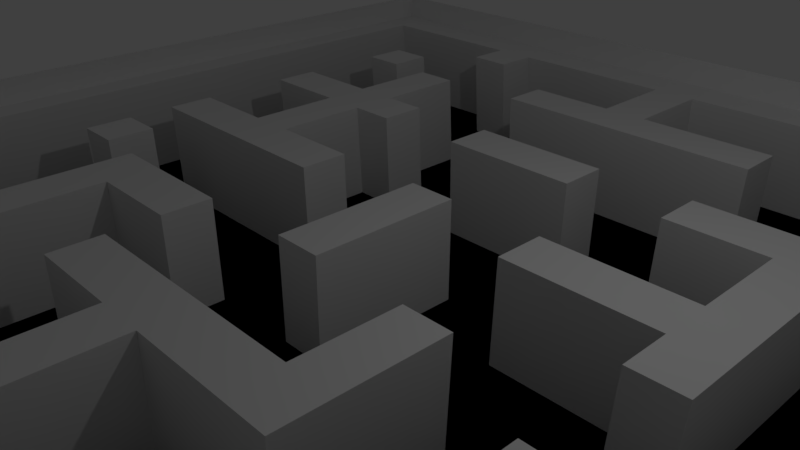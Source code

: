 # Source: model1.blend  (saved by Blender 2.78.0; exported with 4.5.12 LTS)
import bpy
from mathutils import Matrix  # noqa: F401  (used for matrix-valued properties, if any)

bpy.ops.wm.read_factory_settings(use_empty=True)
scene = bpy.context.scene
scene.name = 'Scene'

# ---- collections
col_collection_1 = bpy.data.collections.new('Collection 1'); scene.collection.children.link(col_collection_1)

# ---- materials (node trees are filled in below, after node groups)
mat_material = bpy.data.materials.new('Material')
mat_material.alpha_threshold = 0.0
mat_material.use_transparent_shadow = False
mat_material.roughness = 0.5
mat_material.line_color = (0.0, 0.0, 0.0, 1.0)

# ---- material node trees

# ---- world
world_world = bpy.data.worlds.new('World'); scene.world = world_world
world_world.color = (0.05088, 0.05088, 0.05088)
world_world.use_sun_shadow = False
world_world.sun_shadow_jitter_overblur = 0.0
world_world.cycles.sampling_method = 'MANUAL'

# ---- cameras
cam_camera = bpy.data.cameras.new('Camera')
cam_camera.clip_end = 100.0
cam_camera.lens = 35.0
cam_camera.sensor_width = 32.0
cam_camera.sensor_height = 18.0
cam_camera.ortho_scale = 7.314
cam_camera.dof.focus_distance = 0.0
cam_camera.dof.aperture_fstop = 128.0

# ---- lights
light_lamp = bpy.data.lights.new('Lamp', 'POINT')
light_lamp.transmission_factor = 0.0
light_lamp.cutoff_distance = 30.0
light_lamp.energy = 100.0
light_lamp.shadow_buffer_clip_start = 1.001
light_lamp.shadow_soft_size = 0.1
light_lamp.shadow_maximum_resolution = 0.006
light_lamp.use_absolute_resolution = True

# ---- meshes
me_cube = bpy.data.meshes.new('Cube')
me_cube.from_pydata([(7.446, 7.927, -1.0), (7.446, -7.927, -1.0), (-7.446, -7.927, -1.0), (-7.446, 7.927, -1.0), (7.446, 7.927, 1.0), (7.446, -7.927, 1.0), (-7.446, -7.927, 1.0), (-7.446, 7.927, 1.0), (7.446, 7.172, -1.0), (7.446, 6.417, -1.0), (7.446, 5.662, -1.0), (7.446, 4.907, -1.0), (7.446, 4.152, -1.0), (7.446, 3.397, -1.0), (7.446, 2.642, -1.0), (7.446, 1.887, -1.0), (7.446, 1.132, -1.0), (7.446, 0.3775, -1.0), (7.446, -0.3775, -1.0), (7.446, -1.132, -1.0), (7.446, -1.887, -1.0), (7.446, -2.642, -1.0), (7.446, -3.397, -1.0), (7.446, -4.152, -1.0), (7.446, -4.907, -1.0), (7.446, -5.662, -1.0), (7.446, -6.417, -1.0), (7.446, -7.172, -1.0), (6.737, 7.927, -1.0), (6.028, 7.927, -1.0), (5.319, 7.927, -1.0), (4.61, 7.927, -1.0), (3.9, 7.927, -1.0), (3.191, 7.927, -1.0), (2.482, 7.927, -1.0), (1.773, 7.927, -1.0), (1.064, 7.927, -1.0), (0.3546, 7.927, -1.0), (-0.3546, 7.927, -1.0), (-1.064, 7.927, -1.0), (-1.773, 7.927, -1.0), (-2.482, 7.927, -1.0), (-3.191, 7.927, -1.0), (-3.9, 7.927, -1.0), (-4.61, 7.927, -1.0), (-5.319, 7.927, -1.0), (-6.028, 7.927, -1.0), (-6.737, 7.927, -1.0), (6.737, -7.927, -1.0), (6.028, -7.927, -1.0), (5.319, -7.927, -1.0), (4.61, -7.927, -1.0), (3.9, -7.927, -1.0), (3.191, -7.927, -1.0), (2.482, -7.927, -1.0), (1.773, -7.927, -1.0), (1.064, -7.927, -1.0), (0.3546, -7.927, -1.0), (-0.3546, -7.927, -1.0), (-1.064, -7.927, -1.0), (-1.773, -7.927, -1.0), (-2.482, -7.927, -1.0), (-3.191, -7.927, -1.0), (-3.9, -7.927, -1.0), (-4.61, -7.927, -1.0), (-5.319, -7.927, -1.0), (-6.028, -7.927, -1.0), (-6.737, -7.927, -1.0), (-7.446, -7.172, -1.0), (-7.446, -6.417, -1.0), (-7.446, -5.662, -1.0), (-7.446, -4.907, -1.0), (-7.446, -4.152, -1.0), (-7.446, -3.397, -1.0), (-7.446, -2.642, -1.0), (-7.446, -1.887, -1.0), (-7.446, -1.132, -1.0), (-7.446, -0.3775, -1.0), (-7.446, 0.3775, -1.0), (-7.446, 1.132, -1.0), (-7.446, 1.887, -1.0), (-7.446, 2.642, -1.0), (-7.446, 3.397, -1.0), (-7.446, 4.152, -1.0), (-7.446, 4.907, -1.0), (-7.446, 5.662, -1.0), (-7.446, 6.417, -1.0), (-7.446, 7.172, -1.0), (6.737, 7.172, -1.0), (6.028, 7.172, -1.0), (5.319, 7.172, -1.0), (4.61, 7.172, -1.0), (3.9, 7.172, -1.0), (3.191, 7.172, -1.0), (2.482, 7.172, -1.0), (1.773, 7.172, -1.0), (1.064, 7.172, -1.0), (0.3546, 7.172, -1.0), (-0.3546, 7.172, -1.0), (-1.064, 7.172, -1.0), (-1.773, 7.172, -1.0), (-2.482, 7.172, -1.0), (-3.191, 7.172, -1.0), (-3.9, 7.172, -1.0), (-4.61, 7.172, -1.0), (-5.319, 7.172, -1.0), (-6.028, 7.172, -1.0), (-6.737, 7.172, -1.0), (6.737, 6.417, -1.0), (6.028, 6.417, -1.0), (5.319, 6.417, -1.0), (4.61, 6.417, -1.0), (3.9, 6.417, -1.0), (3.191, 6.417, -1.0), (2.482, 6.417, -1.0), (1.773, 6.417, -1.0), (1.064, 6.417, -1.0), (0.3546, 6.417, -1.0), (-0.3546, 6.417, -1.0), (-1.064, 6.417, -1.0), (-1.773, 6.417, -1.0), (-2.482, 6.417, -1.0), (-3.191, 6.417, -1.0), (-3.9, 6.417, -1.0), (-4.61, 6.417, -1.0), (-5.319, 6.417, -1.0), (-6.028, 6.417, -1.0), (-6.737, 6.417, -1.0), (6.737, 5.662, -1.0), (6.028, 5.662, -1.0), (5.319, 5.662, -1.0), (4.61, 5.662, -1.0), (3.9, 5.662, -1.0), (3.191, 5.662, -1.0), (2.482, 5.662, -1.0), (1.773, 5.662, -1.0), (1.064, 5.662, -1.0), (0.3546, 5.662, -1.0), (-0.3546, 5.662, -1.0), (-1.064, 5.662, -1.0), (-1.773, 5.662, -1.0), (-2.482, 5.662, -1.0), (-3.191, 5.662, -1.0), (-3.9, 5.662, -1.0), (-4.61, 5.662, -1.0), (-5.319, 5.662, -1.0), (-6.028, 5.662, -1.0), (-6.737, 5.662, -1.0), (6.737, 4.907, -1.0), (6.028, 4.907, -1.0), (5.319, 4.907, -1.0), (4.61, 4.907, -1.0), (3.9, 4.907, -1.0), (3.191, 4.907, -1.0), (2.482, 4.907, -1.0), (1.773, 4.907, -1.0), (1.064, 4.907, -1.0), (0.3546, 4.907, -1.0), (-0.3546, 4.907, -1.0), (-1.064, 4.907, -1.0), (-1.773, 4.907, -1.0), (-2.482, 4.907, -1.0), (-3.191, 4.907, -1.0), (-3.9, 4.907, -1.0), (-4.61, 4.907, -1.0), (-5.319, 4.907, -1.0), (-6.028, 4.907, -1.0), (-6.737, 4.907, -1.0), (6.737, 4.152, -1.0), (6.028, 4.152, -1.0), (5.319, 4.152, -1.0), (4.61, 4.152, -1.0), (3.9, 4.152, -1.0), (3.191, 4.152, -1.0), (2.482, 4.152, -1.0), (1.773, 4.152, -1.0), (1.064, 4.152, -1.0), (0.3546, 4.152, -1.0), (-0.3546, 4.152, -1.0), (-1.064, 4.152, -1.0), (-1.773, 4.152, -1.0), (-2.482, 4.152, -1.0), (-3.191, 4.152, -1.0), (-3.9, 4.152, -1.0), (-4.61, 4.152, -1.0), (-5.319, 4.152, -1.0), (-6.028, 4.152, -1.0), (-6.737, 4.152, -1.0), (6.737, 3.397, -1.0), (6.028, 3.397, -1.0), (5.319, 3.397, -1.0), (4.61, 3.397, -1.0), (3.9, 3.397, -1.0), (3.191, 3.397, -1.0), (2.482, 3.397, -1.0), (1.773, 3.397, -1.0), (1.064, 3.397, -1.0), (0.3546, 3.397, -1.0), (-0.3546, 3.397, -1.0), (-1.064, 3.397, -1.0), (-1.773, 3.397, -1.0), (-2.482, 3.397, -1.0), (-3.191, 3.397, -1.0), (-3.9, 3.397, -1.0), (-4.61, 3.397, -1.0), (-5.319, 3.397, -1.0), (-6.028, 3.397, -1.0), (-6.737, 3.397, -1.0), (6.737, 2.642, -1.0), (6.028, 2.642, -1.0), (5.319, 2.642, -1.0), (4.61, 2.642, -1.0), (3.9, 2.642, -1.0), (3.191, 2.642, -1.0), (2.482, 2.642, -1.0), (1.773, 2.642, -1.0), (1.064, 2.642, -1.0), (0.3546, 2.642, -1.0), (-0.3546, 2.642, -1.0), (-1.064, 2.642, -1.0), (-1.773, 2.642, -1.0), (-2.482, 2.642, -1.0), (-3.191, 2.642, -1.0), (-3.9, 2.642, -1.0), (-4.61, 2.642, -1.0), (-5.319, 2.642, -1.0), (-6.028, 2.642, -1.0), (-6.737, 2.642, -1.0), (6.737, 1.887, -1.0), (6.028, 1.887, -1.0), (5.319, 1.887, -1.0), (4.61, 1.887, -1.0), (3.9, 1.887, -1.0), (3.191, 1.887, -1.0), (2.482, 1.887, -1.0), (1.773, 1.887, -1.0), (1.064, 1.887, -1.0), (0.3546, 1.887, -1.0), (-0.3546, 1.887, -1.0), (-1.064, 1.887, -1.0), (-1.773, 1.887, -1.0), (-2.482, 1.887, -1.0), (-3.191, 1.887, -1.0), (-3.9, 1.887, -1.0), (-4.61, 1.887, -1.0), (-5.319, 1.887, -1.0), (-6.028, 1.887, -1.0), (-6.737, 1.887, -1.0), (6.737, 1.132, -1.0), (6.028, 1.132, -1.0), (5.319, 1.132, -1.0), (4.61, 1.132, -1.0), (3.9, 1.132, -1.0), (3.191, 1.132, -1.0), (2.482, 1.132, -1.0), (1.773, 1.132, -1.0), (1.064, 1.132, -1.0), (0.3546, 1.132, -1.0), (-0.3546, 1.132, -1.0), (-1.064, 1.132, -1.0), (-1.773, 1.132, -1.0), (-2.482, 1.132, -1.0), (-3.191, 1.132, -1.0), (-3.9, 1.132, -1.0), (-4.61, 1.132, -1.0), (-5.319, 1.132, -1.0), (-6.028, 1.132, -1.0), (-6.737, 1.132, -1.0), (6.737, 0.3775, -1.0), (6.028, 0.3775, -1.0), (5.319, 0.3775, -1.0), (4.61, 0.3775, -1.0), (3.9, 0.3775, -1.0), (3.191, 0.3775, -1.0), (2.482, 0.3775, -1.0), (1.773, 0.3775, -1.0), (1.064, 0.3775, -1.0), (0.3546, 0.3775, -1.0), (-0.3546, 0.3775, -1.0), (-1.064, 0.3775, -1.0), (-1.773, 0.3775, -1.0), (-2.482, 0.3775, -1.0), (-3.191, 0.3775, -1.0), (-3.9, 0.3775, -1.0), (-4.61, 0.3775, -1.0), (-5.319, 0.3775, -1.0), (-6.028, 0.3775, -1.0), (-6.737, 0.3775, -1.0), (6.737, -0.3775, -1.0), (6.028, -0.3775, -1.0), (5.319, -0.3775, -1.0), (4.61, -0.3775, -1.0), (3.9, -0.3775, -1.0), (3.191, -0.3775, -1.0), (2.482, -0.3775, -1.0), (1.773, -0.3775, -1.0), (1.064, -0.3775, -1.0), (0.3546, -0.3775, -1.0), (-0.3546, -0.3775, -1.0), (-1.064, -0.3775, -1.0), (-1.773, -0.3775, -1.0), (-2.482, -0.3775, -1.0), (-3.191, -0.3775, -1.0), (-3.9, -0.3775, -1.0), (-4.61, -0.3775, -1.0), (-5.319, -0.3775, -1.0), (-6.028, -0.3775, -1.0), (-6.737, -0.3775, -1.0), (6.737, -1.132, -1.0), (6.028, -1.132, -1.0), (5.319, -1.132, -1.0), (4.61, -1.132, -1.0), (3.9, -1.132, -1.0), (3.191, -1.132, -1.0), (2.482, -1.132, -1.0), (1.773, -1.132, -1.0), (1.064, -1.132, -1.0), (0.3546, -1.132, -1.0), (-0.3546, -1.132, -1.0), (-1.064, -1.132, -1.0), (-1.773, -1.132, -1.0), (-2.482, -1.132, -1.0), (-3.191, -1.132, -1.0), (-3.9, -1.132, -1.0), (-4.61, -1.132, -1.0), (-5.319, -1.132, -1.0), (-6.028, -1.132, -1.0), (-6.737, -1.132, -1.0), (6.737, -1.887, -1.0), (6.028, -1.887, -1.0), (5.319, -1.887, -1.0), (4.61, -1.887, -1.0), (3.9, -1.887, -1.0), (3.191, -1.887, -1.0), (2.482, -1.887, -1.0), (1.773, -1.887, -1.0), (1.064, -1.887, -1.0), (0.3546, -1.887, -1.0), (-0.3546, -1.887, -1.0), (-1.064, -1.887, -1.0), (-1.773, -1.887, -1.0), (-2.482, -1.887, -1.0), (-3.191, -1.887, -1.0), (-3.9, -1.887, -1.0), (-4.61, -1.887, -1.0), (-5.319, -1.887, -1.0), (-6.028, -1.887, -1.0), (-6.737, -1.887, -1.0), (6.737, -2.642, -1.0), (6.028, -2.642, -1.0), (5.319, -2.642, -1.0), (4.61, -2.642, -1.0), (3.9, -2.642, -1.0), (3.191, -2.642, -1.0), (2.482, -2.642, -1.0), (1.773, -2.642, -1.0), (1.064, -2.642, -1.0), (0.3546, -2.642, -1.0), (-0.3546, -2.642, -1.0), (-1.064, -2.642, -1.0), (-1.773, -2.642, -1.0), (-2.482, -2.642, -1.0), (-3.191, -2.642, -1.0), (-3.9, -2.642, -1.0), (-4.61, -2.642, -1.0), (-5.319, -2.642, -1.0), (-6.028, -2.642, -1.0), (-6.737, -2.642, -1.0), (6.737, -3.397, -1.0), (6.028, -3.397, -1.0), (5.319, -3.397, -1.0), (4.61, -3.397, -1.0), (3.9, -3.397, -1.0), (3.191, -3.397, -1.0), (2.482, -3.397, -1.0), (1.773, -3.397, -1.0), (1.064, -3.397, -1.0), (0.3546, -3.397, -1.0), (-0.3546, -3.397, -1.0), (-1.064, -3.397, -1.0), (-1.773, -3.397, -1.0), (-2.482, -3.397, -1.0), (-3.191, -3.397, -1.0), (-3.9, -3.397, -1.0), (-4.61, -3.397, -1.0), (-5.319, -3.397, -1.0), (-6.028, -3.397, -1.0), (-6.737, -3.397, -1.0), (6.737, -4.152, -1.0), (6.028, -4.152, -1.0), (5.319, -4.152, -1.0), (4.61, -4.152, -1.0), (3.9, -4.152, -1.0), (3.191, -4.152, -1.0), (2.482, -4.152, -1.0), (1.773, -4.152, -1.0), (1.064, -4.152, -1.0), (0.3546, -4.152, -1.0), (-0.3546, -4.152, -1.0), (-1.064, -4.152, -1.0), (-1.773, -4.152, -1.0), (-2.482, -4.152, -1.0), (-3.191, -4.152, -1.0), (-3.9, -4.152, -1.0), (-4.61, -4.152, -1.0), (-5.319, -4.152, -1.0), (-6.028, -4.152, -1.0), (-6.737, -4.152, -1.0), (6.737, -4.907, -1.0), (6.028, -4.907, -1.0), (5.319, -4.907, -1.0), (4.61, -4.907, -1.0), (3.9, -4.907, -1.0), (3.191, -4.907, -1.0), (2.482, -4.907, -1.0), (1.773, -4.907, -1.0), (1.064, -4.907, -1.0), (0.3546, -4.907, -1.0), (-0.3546, -4.907, -1.0), (-1.064, -4.907, -1.0), (-1.773, -4.907, -1.0), (-2.482, -4.907, -1.0), (-3.191, -4.907, -1.0), (-3.9, -4.907, -1.0), (-4.61, -4.907, -1.0), (-5.319, -4.907, -1.0), (-6.028, -4.907, -1.0), (-6.737, -4.907, -1.0), (6.737, -5.662, -1.0), (6.028, -5.662, -1.0), (5.319, -5.662, -1.0), (4.61, -5.662, -1.0), (3.9, -5.662, -1.0), (3.191, -5.662, -1.0), (2.482, -5.662, -1.0), (1.773, -5.662, -1.0), (1.064, -5.662, -1.0), (0.3546, -5.662, -1.0), (-0.3546, -5.662, -1.0), (-1.064, -5.662, -1.0), (-1.773, -5.662, -1.0), (-2.482, -5.662, -1.0), (-3.191, -5.662, -1.0), (-3.9, -5.662, -1.0), (-4.61, -5.662, -1.0), (-5.319, -5.662, -1.0), (-6.028, -5.662, -1.0), (-6.737, -5.662, -1.0), (6.737, -6.417, -1.0), (6.028, -6.417, -1.0), (5.319, -6.417, -1.0), (4.61, -6.417, -1.0), (3.9, -6.417, -1.0), (3.191, -6.417, -1.0), (2.482, -6.417, -1.0), (1.773, -6.417, -1.0), (1.064, -6.417, -1.0), (0.3546, -6.417, -1.0), (-0.3546, -6.417, -1.0), (-1.064, -6.417, -1.0), (-1.773, -6.417, -1.0), (-2.482, -6.417, -1.0), (-3.191, -6.417, -1.0), (-3.9, -6.417, -1.0), (-4.61, -6.417, -1.0), (-5.319, -6.417, -1.0), (-6.028, -6.417, -1.0), (-6.737, -6.417, -1.0), (6.737, -7.172, -1.0), (6.028, -7.172, -1.0), (5.319, -7.172, -1.0), (4.61, -7.172, -1.0), (3.9, -7.172, -1.0), (3.191, -7.172, -1.0), (2.482, -7.172, -1.0), (1.773, -7.172, -1.0), (1.064, -7.172, -1.0), (0.3546, -7.172, -1.0), (-0.3546, -7.172, -1.0), (-1.064, -7.172, -1.0), (-1.773, -7.172, -1.0), (-2.482, -7.172, -1.0), (-3.191, -7.172, -1.0), (-3.9, -7.172, -1.0), (-4.61, -7.172, -1.0), (-5.319, -7.172, -1.0), (-6.028, -7.172, -1.0), (-6.737, -7.172, -1.0), (7.645, -7.172, 0.5356), (7.645, -7.927, 0.5356), (-6.919, 7.927, 0.5356), (-7.647, 7.927, 0.5356), (-6.919, -7.927, 0.5356), (-7.647, -7.927, 0.5356), (-7.647, 7.172, 0.5356), (7.645, 7.927, 0.5356), (7.645, 7.172, 0.5356), (7.645, 6.417, 0.5356), (7.645, 5.662, 0.5356), (7.645, 4.907, 0.5356), (7.645, 4.152, 0.5356), (7.645, 3.397, 0.5356), (7.645, 2.642, 0.5356), (7.645, 1.887, 0.5356), (7.645, 1.132, 0.5356), (7.645, 0.3775, 0.5356), (7.645, -0.3775, 0.5356), (7.645, -1.132, 0.5356), (7.645, -1.887, 0.5356), (7.645, -2.642, 0.5356), (7.645, -3.397, 0.5356), (7.645, -4.152, 0.5356), (7.645, -4.907, 0.5356), (7.645, -5.662, 0.5356), (7.645, -6.417, 0.5356), (6.917, 7.927, 0.5356), (6.188, 7.927, 0.5356), (5.46, 7.927, 0.5356), (4.732, 7.927, 0.5356), (4.004, 7.927, 0.5356), (3.276, 7.927, 0.5356), (2.548, 7.927, 0.5356), (1.819, 7.927, 0.5356), (1.091, 7.927, 0.5356), (0.3631, 7.927, 0.5356), (-0.3651, 7.927, 0.5356), (-1.093, 7.927, 0.5356), (-1.821, 7.927, 0.5356), (-2.55, 7.927, 0.5356), (-3.278, 7.927, 0.5356), (-4.006, 7.927, 0.5356), (-4.734, 7.927, 0.5356), (-5.462, 7.927, 0.5356), (-6.19, 7.927, 0.5356), (6.917, -7.927, 0.5356), (6.188, -7.927, 0.5356), (5.46, -7.927, 0.5356), (4.732, -7.927, 0.5356), (4.004, -7.927, 0.5356), (3.276, -7.927, 0.5356), (2.548, -7.927, 0.5356), (1.819, -7.927, 0.5356), (1.091, -7.927, 0.5356), (0.3631, -7.927, 0.5356), (-0.3651, -7.927, 0.5356), (-1.093, -7.927, 0.5356), (-1.821, -7.927, 0.5356), (-2.55, -7.927, 0.5356), (-3.278, -7.927, 0.5356), (-4.006, -7.927, 0.5356), (-4.734, -7.927, 0.5356), (-5.462, -7.927, 0.5356), (-6.19, -7.927, 0.5356), (-7.647, -7.172, 0.5356), (-7.647, -6.417, 0.5356), (-7.647, -5.662, 0.5356), (-7.647, -4.907, 0.5356), (-7.647, -4.152, 0.5356), (-7.647, -3.397, 0.5356), (-7.647, -2.642, 0.5356), (-7.647, -1.887, 0.5356), (-7.647, -1.132, 0.5356), (-7.647, -0.3775, 0.5356), (-7.647, 0.3775, 0.5356), (-7.647, 1.132, 0.5356), (-7.647, 1.887, 0.5356), (-7.647, 2.642, 0.5356), (-7.647, 3.397, 0.5356), (-7.647, 4.152, 0.5356), (-7.647, 4.907, 0.5356), (-7.647, 5.662, 0.5356), (-7.647, 6.417, 0.5356), (-6.919, 7.172, 0.5356), (6.917, 7.172, 0.5356), (6.188, 7.172, 0.5356), (5.46, 7.172, 0.5356), (4.732, 7.172, 0.5356), (4.004, 7.172, 0.5356), (3.276, 7.172, 0.5356), (2.548, 7.172, 0.5356), (1.819, 7.172, 0.5356), (1.091, 7.172, 0.5356), (0.3631, 7.172, 0.5356), (-0.3651, 7.172, 0.5356), (-1.093, 7.172, 0.5356), (-1.821, 7.172, 0.5356), (-2.55, 7.172, 0.5356), (-3.278, 7.172, 0.5356), (-4.006, 7.172, 0.5356), (-4.734, 7.172, 0.5356), (-5.462, 7.172, 0.5356), (-6.19, 7.172, 0.5356), (-6.919, 6.417, 0.5356), (6.917, 6.417, 0.5356), (4.732, 6.417, 0.5356), (4.004, 6.417, 0.5356), (0.3631, 6.417, 0.5356), (-0.3651, 6.417, 0.5356), (-3.278, 6.417, 0.5356), (-4.006, 6.417, 0.5356), (-6.919, 5.662, 0.5356), (6.917, 5.662, 0.5356), (6.188, 5.662, 0.5356), (2.548, 5.662, 0.5356), (1.819, 5.662, 0.5356), (1.091, 5.662, 0.5356), (0.3631, 5.662, 0.5356), (-0.3651, 5.662, 0.5356), (-1.093, 5.662, 0.5356), (-1.821, 5.662, 0.5356), (-4.734, 5.662, 0.5356), (-5.462, 5.662, 0.5356), (-6.919, 4.907, 0.5356), (6.917, 4.907, 0.5356), (6.188, 4.907, 0.5356), (4.732, 4.907, 0.5356), (4.004, 4.907, 0.5356), (2.548, 4.907, 0.5356), (1.819, 4.907, 0.5356), (1.091, 4.907, 0.5356), (0.3631, 4.907, 0.5356), (-0.3651, 4.907, 0.5356), (-1.093, 4.907, 0.5356), (-1.821, 4.907, 0.5356), (-3.278, 4.907, 0.5356), (-4.006, 4.907, 0.5356), (-4.734, 4.907, 0.5356), (-5.462, 4.907, 0.5356), (-6.919, 4.152, 0.5356), (6.917, 4.152, 0.5356), (4.732, 4.152, 0.5356), (4.004, 4.152, 0.5356), (-3.278, 4.152, 0.5356), (-4.006, 4.152, 0.5356), (-6.919, 3.397, 0.5356), (6.917, 3.397, 0.5356), (6.188, 3.397, 0.5356), (4.732, 3.397, 0.5356), (4.004, 3.397, 0.5356), (3.276, 3.397, 0.5356), (2.548, 3.397, 0.5356), (1.091, 3.397, 0.5356), (0.3631, 3.397, 0.5356), (-0.3651, 3.397, 0.5356), (-1.093, 3.397, 0.5356), (-2.55, 3.397, 0.5356), (-3.278, 3.397, 0.5356), (-4.006, 3.397, 0.5356), (-4.734, 3.397, 0.5356), (-5.462, 3.397, 0.5356), (-6.919, 2.642, 0.5356), (6.917, 2.642, 0.5356), (6.188, 2.642, 0.5356), (4.732, 2.642, 0.5356), (4.004, 2.642, 0.5356), (3.276, 2.642, 0.5356), (2.548, 2.642, 0.5356), (1.091, 2.642, 0.5356), (0.3631, 2.642, 0.5356), (-0.3651, 2.642, 0.5356), (-1.093, 2.642, 0.5356), (-2.55, 2.642, 0.5356), (-3.278, 2.642, 0.5356), (-4.006, 2.642, 0.5356), (-4.734, 2.642, 0.5356), (-5.462, 2.642, 0.5356), (-6.919, 1.887, 0.5356), (6.917, 1.887, 0.5356), (4.732, 1.887, 0.5356), (4.004, 1.887, 0.5356), (-3.278, 1.887, 0.5356), (-4.006, 1.887, 0.5356), (-6.919, 1.132, 0.5356), (6.917, 1.132, 0.5356), (4.732, 1.132, 0.5356), (4.004, 1.132, 0.5356), (3.276, 1.132, 0.5356), (2.548, 1.132, 0.5356), (1.819, 1.132, 0.5356), (0.3631, 1.132, 0.5356), (-0.3651, 1.132, 0.5356), (-1.821, 1.132, 0.5356), (-2.55, 1.132, 0.5356), (-3.278, 1.132, 0.5356), (-4.006, 1.132, 0.5356), (-4.734, 1.132, 0.5356), (-5.462, 1.132, 0.5356), (-6.919, 0.3775, 0.5356), (6.917, 0.3775, 0.5356), (6.188, 0.3775, 0.5356), (4.732, 0.3775, 0.5356), (4.004, 0.3775, 0.5356), (3.276, 0.3775, 0.5356), (2.548, 0.3775, 0.5356), (1.819, 0.3775, 0.5356), (0.3631, 0.3775, 0.5356), (-0.3651, 0.3775, 0.5356), (-1.821, 0.3775, 0.5356), (-2.55, 0.3775, 0.5356), (-3.278, 0.3775, 0.5356), (-4.006, 0.3775, 0.5356), (-4.734, 0.3775, 0.5356), (-5.462, 0.3775, 0.5356), (-6.919, -0.3775, 0.5356), (6.917, -0.3775, 0.5356), (6.188, -0.3775, 0.5356), (4.732, -0.3775, 0.5356), (4.004, -0.3775, 0.5356), (0.3631, -0.3775, 0.5356), (-0.3651, -0.3775, 0.5356), (-4.734, -0.3775, 0.5356), (-5.462, -0.3775, 0.5356), (-6.919, -1.132, 0.5356), (6.917, -1.132, 0.5356), (6.188, -1.132, 0.5356), (5.46, -1.132, 0.5356), (2.548, -1.132, 0.5356), (1.819, -1.132, 0.5356), (0.3631, -1.132, 0.5356), (-0.3651, -1.132, 0.5356), (-1.821, -1.132, 0.5356), (-2.55, -1.132, 0.5356), (-3.278, -1.132, 0.5356), (-4.006, -1.132, 0.5356), (-4.734, -1.132, 0.5356), (-5.462, -1.132, 0.5356), (-6.919, -1.887, 0.5356), (6.917, -1.887, 0.5356), (6.188, -1.887, 0.5356), (5.46, -1.887, 0.5356), (4.732, -1.887, 0.5356), (4.004, -1.887, 0.5356), (2.548, -1.887, 0.5356), (1.819, -1.887, 0.5356), (-1.821, -1.887, 0.5356), (-2.55, -1.887, 0.5356), (-3.278, -1.887, 0.5356), (-4.006, -1.887, 0.5356), (-6.919, -2.642, 0.5356), (6.917, -2.642, 0.5356), (5.46, -2.642, 0.5356), (4.732, -2.642, 0.5356), (4.004, -2.642, 0.5356), (2.548, -2.642, 0.5356), (1.819, -2.642, 0.5356), (1.091, -2.642, 0.5356), (0.3631, -2.642, 0.5356), (-0.3651, -2.642, 0.5356), (-1.093, -2.642, 0.5356), (-1.821, -2.642, 0.5356), (-3.278, -2.642, 0.5356), (-4.006, -2.642, 0.5356), (-5.462, -2.642, 0.5356), (-6.19, -2.642, 0.5356), (-6.919, -3.397, 0.5356), (6.917, -3.397, 0.5356), (5.46, -3.397, 0.5356), (4.732, -3.397, 0.5356), (4.004, -3.397, 0.5356), (2.548, -3.397, 0.5356), (1.819, -3.397, 0.5356), (1.091, -3.397, 0.5356), (0.3631, -3.397, 0.5356), (-0.3651, -3.397, 0.5356), (-1.093, -3.397, 0.5356), (-1.821, -3.397, 0.5356), (-3.278, -3.397, 0.5356), (-4.006, -3.397, 0.5356), (-5.462, -3.397, 0.5356), (-6.19, -3.397, 0.5356), (-6.919, -4.152, 0.5356), (6.917, -4.152, 0.5356), (6.188, -4.152, 0.5356), (0.3631, -4.152, 0.5356), (-0.3651, -4.152, 0.5356), (-3.278, -4.152, 0.5356), (-4.006, -4.152, 0.5356), (-6.919, -4.907, 0.5356), (6.917, -4.907, 0.5356), (6.188, -4.907, 0.5356), (4.732, -4.907, 0.5356), (4.004, -4.907, 0.5356), (3.276, -4.907, 0.5356), (2.548, -4.907, 0.5356), (1.819, -4.907, 0.5356), (0.3631, -4.907, 0.5356), (-0.3651, -4.907, 0.5356), (-1.093, -4.907, 0.5356), (-1.821, -4.907, 0.5356), (-4.734, -4.907, 0.5356), (-5.462, -4.907, 0.5356), (-6.919, -5.662, 0.5356), (6.917, -5.662, 0.5356), (4.732, -5.662, 0.5356), (4.004, -5.662, 0.5356), (3.276, -5.662, 0.5356), (2.548, -5.662, 0.5356), (1.819, -5.662, 0.5356), (0.3631, -5.662, 0.5356), (-0.3651, -5.662, 0.5356), (-1.093, -5.662, 0.5356), (-1.821, -5.662, 0.5356), (-3.278, -5.662, 0.5356), (-4.006, -5.662, 0.5356), (-4.734, -5.662, 0.5356), (-5.462, -5.662, 0.5356), (-6.919, -6.417, 0.5356), (6.917, -6.417, 0.5356), (4.732, -6.417, 0.5356), (4.004, -6.417, 0.5356), (0.3631, -6.417, 0.5356), (-0.3651, -6.417, 0.5356), (-3.278, -6.417, 0.5356), (-4.006, -6.417, 0.5356), (-6.919, -7.172, 0.5356), (6.917, -7.172, 0.5356), (6.188, -7.172, 0.5356), (5.46, -7.172, 0.5356), (4.732, -7.172, 0.5356), (4.004, -7.172, 0.5356), (3.276, -7.172, 0.5356), (2.548, -7.172, 0.5356), (1.819, -7.172, 0.5356), (1.091, -7.172, 0.5356), (0.3631, -7.172, 0.5356), (-0.3651, -7.172, 0.5356), (-1.093, -7.172, 0.5356), (-1.821, -7.172, 0.5356), (-2.55, -7.172, 0.5356), (-3.278, -7.172, 0.5356), (-4.006, -7.172, 0.5356), (-4.734, -7.172, 0.5356), (-5.462, -7.172, 0.5356), (-6.19, -7.172, 0.5356), (-8.279, -8.687, -1.0), (7.603, -8.687, -1.0), (-8.279, 8.226, -1.0), (7.603, 8.226, -1.0)], [], [(273, 274, 693, 692), (0, 4, 5, 1, 27, 26, 25, 24, 23, 22, 21, 20, 19, 18, 17, 16, 15, 14, 13, 12, 11, 10, 9, 8), (1, 5, 6, 2, 67, 66, 65, 64, 63, 62, 61, 60, 59, 58, 57, 56, 55, 54, 53, 52, 51, 50, 49, 48), (2, 6, 7, 3, 87, 86, 85, 84, 83, 82, 81, 80, 79, 78, 77, 76, 75, 74, 73, 72, 71, 70, 69, 68), (4, 0, 28, 29, 30, 31, 32, 33, 34, 35, 36, 37, 38, 39, 40, 41, 42, 43, 44, 45, 46, 47, 3, 7), (365, 385, 768, 752), (74, 75, 560, 559), (260, 280, 697, 681), (272, 273, 692, 691), (371, 372, 758, 757), (471, 470, 817, 818), (73, 74, 559, 558), (383, 363, 751, 767), (370, 371, 757, 756), (467, 487, 814, 806), (470, 469, 816, 817), (72, 73, 558, 557), (278, 258, 680, 696), (362, 382, 766, 750), (469, 468, 815, 816), (71, 72, 557, 556), (257, 277, 695, 679), (70, 71, 556, 555), (172, 152, 616, 631), (269, 268, 688, 689), (380, 360, 749, 765), (69, 70, 555, 554), (151, 171, 630, 615), (275, 255, 678, 694), (483, 463, 813, 830), (68, 69, 554, 553), (367, 366, 753, 738), (462, 482, 829, 812), (2, 68, 553, 493), (366, 365, 752, 753), (66, 67, 492, 552), (168, 148, 613, 629), (65, 66, 552, 551), (147, 167, 612, 600), (251, 271, 690, 674), (265, 264, 685, 686), (64, 65, 551, 550), (164, 165, 627, 626), (264, 263, 684, 685), (354, 374, 759, 743), (478, 458, 811, 825), (88, 108, 109, 89), (89, 109, 110, 90), (90, 110, 111, 91), (63, 64, 550, 549), (92, 112, 113, 93), (93, 113, 114, 94), (94, 114, 115, 95), (95, 115, 116, 96), (96, 116, 117, 97), (165, 145, 611, 627), (98, 118, 119, 99), (99, 119, 120, 100), (100, 120, 121, 101), (101, 121, 122, 102), (457, 477, 824, 810), (103, 123, 124, 104), (104, 124, 125, 105), (105, 125, 126, 106), (106, 126, 127, 107), (62, 63, 549, 548), (108, 128, 129, 109), (109, 129, 130, 110), (110, 130, 131, 111), (111, 131, 132, 112), (112, 132, 133, 113), (113, 133, 134, 114), (114, 134, 135, 115), (115, 135, 136, 116), (116, 136, 137, 117), (144, 164, 626, 610), (118, 138, 139, 119), (119, 139, 140, 120), (120, 140, 141, 121), (121, 141, 142, 122), (122, 142, 143, 123), (123, 143, 144, 124), (124, 144, 145, 125), (125, 145, 146, 126), (126, 146, 147, 127), (163, 162, 624, 625), (268, 248, 673, 688), (129, 149, 150, 130), (130, 150, 151, 131), (131, 151, 152, 132), (132, 152, 153, 133), (133, 153, 154, 134), (262, 261, 682, 683), (372, 352, 742, 758), (61, 62, 548, 547), (247, 267, 672, 666), (261, 260, 681, 682), (360, 359, 748, 749), (140, 160, 161, 141), (141, 161, 162, 142), (142, 162, 163, 143), (143, 163, 164, 144), (60, 61, 547, 546), (145, 165, 166, 146), (146, 166, 167, 147), (350, 370, 756, 740), (148, 168, 169, 149), (149, 169, 170, 150), (150, 170, 171, 151), (359, 358, 747, 748), (152, 172, 173, 153), (153, 173, 174, 154), (154, 174, 175, 155), (155, 175, 176, 156), (156, 176, 177, 157), (157, 177, 178, 158), (158, 178, 179, 159), (159, 179, 180, 160), (160, 180, 181, 161), (161, 181, 182, 162), (59, 60, 546, 545), (163, 183, 184, 164), (164, 184, 185, 165), (165, 185, 186, 166), (166, 186, 187, 167), (159, 160, 623, 622), (168, 188, 189, 169), (169, 189, 190, 170), (170, 190, 191, 171), (358, 357, 746, 747), (172, 192, 193, 173), (173, 193, 194, 174), (174, 194, 195, 175), (175, 195, 196, 176), (176, 196, 197, 177), (177, 197, 198, 178), (178, 198, 199, 179), (179, 199, 200, 180), (180, 200, 201, 181), (181, 201, 202, 182), (58, 59, 545, 544), (183, 203, 204, 184), (184, 204, 205, 185), (185, 205, 206, 186), (186, 206, 207, 187), (160, 140, 609, 623), (158, 159, 622, 621), (189, 209, 210, 190), (190, 210, 211, 191), (258, 257, 679, 680), (368, 348, 739, 755), (357, 356, 745, 746), (194, 214, 215, 195), (195, 215, 216, 196), (472, 452, 809, 819), (57, 58, 544, 543), (157, 158, 621, 620), (199, 219, 220, 200), (200, 220, 221, 201), (263, 243, 671, 684), (347, 367, 738, 726), (356, 355, 744, 745), (451, 471, 818, 808), (205, 225, 226, 206), (206, 226, 227, 207), (56, 57, 543, 542), (208, 228, 229, 209), (209, 229, 230, 210), (210, 230, 231, 211), (156, 157, 620, 619), (212, 232, 233, 213), (213, 233, 234, 214), (214, 234, 235, 215), (215, 235, 236, 216), (216, 236, 237, 217), (217, 237, 238, 218), (218, 238, 239, 219), (219, 239, 240, 220), (220, 240, 241, 221), (221, 241, 242, 222), (242, 262, 683, 670), (223, 243, 244, 224), (224, 244, 245, 225), (225, 245, 246, 226), (226, 246, 247, 227), (55, 56, 542, 541), (228, 248, 249, 229), (229, 249, 250, 230), (230, 250, 251, 231), (155, 156, 619, 618), (232, 252, 253, 233), (233, 253, 254, 234), (234, 254, 255, 235), (235, 255, 256, 236), (236, 256, 257, 237), (237, 257, 258, 238), (238, 258, 259, 239), (239, 259, 260, 240), (240, 260, 261, 241), (241, 261, 262, 242), (255, 254, 677, 678), (243, 263, 264, 244), (244, 264, 265, 245), (245, 265, 266, 246), (246, 266, 267, 247), (54, 55, 541, 540), (248, 268, 269, 249), (249, 269, 270, 250), (250, 270, 271, 251), (154, 155, 618, 617), (254, 253, 676, 677), (468, 448, 807, 815), (53, 54, 540, 539), (255, 275, 276, 256), (256, 276, 277, 257), (253, 252, 675, 676), (258, 278, 279, 259), (259, 279, 280, 260), (363, 343, 737, 751), (447, 467, 806, 791), (52, 53, 539, 538), (134, 154, 617, 603), (342, 362, 750, 736), (265, 285, 286, 266), (266, 286, 287, 267), (351, 350, 740, 741), (51, 52, 538, 537), (269, 289, 290, 270), (270, 290, 291, 271), (152, 151, 615, 616), (272, 292, 293, 273), (273, 293, 294, 274), (274, 294, 295, 275), (275, 295, 296, 276), (276, 296, 297, 277), (50, 51, 537, 536), (278, 298, 299, 279), (279, 299, 300, 280), (280, 300, 301, 281), (281, 301, 302, 282), (282, 302, 303, 283), (283, 303, 304, 284), (284, 304, 305, 285), (285, 305, 306, 286), (286, 306, 307, 287), (49, 50, 536, 535), (288, 308, 309, 289), (289, 309, 310, 290), (290, 310, 311, 291), (291, 311, 312, 292), (292, 312, 313, 293), (293, 313, 314, 294), (294, 314, 315, 295), (295, 315, 316, 296), (296, 316, 317, 297), (463, 443, 803, 813), (298, 318, 319, 299), (299, 319, 320, 300), (300, 320, 321, 301), (301, 321, 322, 302), (302, 322, 323, 303), (303, 323, 324, 304), (48, 49, 535, 534), (305, 325, 326, 306), (306, 326, 327, 307), (148, 149, 614, 613), (308, 328, 329, 309), (442, 462, 812, 802), (310, 330, 331, 311), (311, 331, 332, 312), (312, 332, 333, 313), (313, 333, 334, 314), (1, 48, 534, 489), (315, 335, 336, 316), (316, 336, 337, 317), (317, 337, 338, 318), (318, 338, 339, 319), (319, 339, 340, 320), (149, 129, 602, 614), (47, 46, 533, 490), (252, 232, 669, 675), (323, 343, 344, 324), (324, 344, 345, 325), (325, 345, 346, 326), (326, 346, 347, 327), (444, 445, 805, 804), (328, 348, 349, 329), (329, 349, 350, 330), (330, 350, 351, 331), (46, 45, 532, 533), (332, 352, 353, 333), (333, 353, 354, 334), (127, 147, 600, 592), (335, 355, 356, 336), (336, 356, 357, 337), (337, 357, 358, 338), (338, 358, 359, 339), (339, 359, 360, 340), (340, 360, 361, 341), (341, 361, 362, 342), (231, 251, 674, 668), (343, 363, 364, 344), (344, 364, 365, 345), (345, 365, 366, 346), (346, 366, 367, 347), (355, 335, 733, 744), (348, 368, 369, 349), (349, 369, 370, 350), (45, 44, 531, 532), (334, 354, 743, 732), (352, 372, 373, 353), (353, 373, 374, 354), (458, 438, 799, 811), (443, 442, 802, 803), (44, 43, 530, 531), (145, 144, 610, 611), (437, 457, 810, 798), (43, 42, 529, 530), (360, 380, 381, 361), (361, 381, 382, 362), (248, 228, 667, 673), (363, 383, 384, 364), (364, 384, 385, 365), (352, 332, 731, 742), (341, 342, 736, 735), (42, 41, 528, 529), (368, 388, 389, 369), (369, 389, 390, 370), (370, 390, 391, 371), (371, 391, 392, 372), (372, 392, 393, 373), (373, 393, 394, 374), (374, 394, 395, 375), (375, 395, 396, 376), (376, 396, 397, 377), (227, 247, 666, 650), (378, 398, 399, 379), (379, 399, 400, 380), (380, 400, 401, 381), (381, 401, 402, 382), (331, 351, 741, 730), (383, 403, 404, 384), (384, 404, 405, 385), (385, 405, 406, 386), (386, 406, 407, 387), (340, 341, 735, 734), (439, 440, 801, 800), (389, 409, 410, 390), (390, 410, 411, 391), (391, 411, 412, 392), (392, 412, 413, 393), (393, 413, 414, 394), (394, 414, 415, 395), (395, 415, 416, 396), (396, 416, 417, 397), (41, 40, 527, 528), (398, 418, 419, 399), (399, 419, 420, 400), (400, 420, 421, 401), (401, 421, 422, 402), (402, 422, 423, 403), (403, 423, 424, 404), (404, 424, 425, 405), (405, 425, 426, 406), (406, 426, 427, 407), (438, 439, 800, 799), (408, 428, 429, 409), (409, 429, 430, 410), (410, 430, 431, 411), (40, 39, 526, 527), (39, 38, 525, 526), (140, 139, 608, 609), (348, 328, 727, 739), (415, 435, 436, 416), (416, 436, 437, 417), (452, 432, 794, 809), (38, 37, 524, 525), (139, 138, 607, 608), (420, 440, 441, 421), (421, 441, 442, 422), (422, 442, 443, 423), (423, 443, 444, 424), (243, 223, 663, 671), (425, 445, 446, 426), (426, 446, 447, 427), (327, 347, 726, 712), (428, 448, 449, 429), (429, 449, 450, 430), (430, 450, 451, 431), (431, 451, 808, 793), (432, 452, 453, 433), (433, 453, 454, 434), (434, 454, 455, 435), (435, 455, 456, 436), (436, 456, 457, 437), (37, 36, 523, 524), (438, 458, 459, 439), (439, 459, 460, 440), (440, 460, 461, 441), (441, 461, 462, 442), (138, 118, 597, 607), (443, 463, 464, 444), (444, 464, 465, 445), (445, 465, 466, 446), (446, 466, 467, 447), (222, 242, 670, 662), (448, 468, 469, 449), (449, 469, 470, 450), (450, 470, 471, 451), (434, 435, 797, 796), (452, 472, 473, 453), (453, 473, 474, 454), (454, 474, 475, 455), (455, 475, 476, 456), (456, 476, 477, 457), (36, 35, 522, 523), (458, 478, 479, 459), (459, 479, 480, 460), (460, 480, 481, 461), (461, 481, 482, 462), (117, 137, 606, 596), (463, 483, 484, 464), (464, 484, 485, 465), (465, 485, 486, 466), (466, 486, 487, 467), (137, 136, 605, 606), (433, 434, 796, 795), (35, 34, 521, 522), (136, 135, 604, 605), (448, 428, 792, 807), (432, 433, 795, 794), (34, 33, 520, 521), (135, 134, 603, 604), (343, 323, 723, 737), (427, 447, 791, 777), (33, 32, 519, 520), (332, 331, 730, 731), (32, 31, 518, 519), (445, 425, 790, 805), (31, 30, 517, 518), (320, 340, 734, 720), (329, 330, 729, 728), (424, 444, 804, 789), (30, 29, 516, 517), (29, 28, 515, 516), (814, 492, 493, 553), (490, 572, 494, 491), (572, 592, 571, 494), (592, 600, 570, 571), (600, 612, 569, 570), (612, 628, 568, 569), (628, 634, 567, 568), (634, 650, 566, 567), (650, 666, 565, 566), (666, 672, 564, 565), (672, 687, 563, 564), (687, 703, 562, 563), (703, 712, 561, 562), (712, 726, 560, 561), (726, 738, 559, 560), (738, 754, 558, 559), (754, 770, 557, 558), (770, 777, 556, 557), (777, 791, 555, 556), (791, 806, 554, 555), (806, 814, 553, 554), (495, 496, 573, 515), (515, 573, 574, 516), (516, 574, 575, 517), (517, 575, 576, 518), (518, 576, 577, 519), (519, 577, 578, 520), (520, 578, 579, 521), (521, 579, 580, 522), (522, 580, 581, 523), (523, 581, 582, 524), (524, 582, 583, 525), (525, 583, 584, 526), (526, 584, 585, 527), (527, 585, 586, 528), (528, 586, 587, 529), (529, 587, 588, 530), (530, 588, 589, 531), (531, 589, 590, 532), (532, 590, 591, 533), (533, 591, 572, 490), (496, 497, 593, 573), (576, 594, 595, 577), (582, 596, 597, 583), (587, 598, 599, 588), (497, 498, 601, 593), (596, 606, 607, 597), (498, 499, 613, 601), (601, 613, 614, 602), (603, 617, 618, 604), (604, 618, 619, 605), (605, 619, 620, 606), (606, 620, 621, 607), (607, 621, 622, 608), (608, 622, 623, 609), (610, 626, 627, 611), (499, 500, 629, 613), (615, 630, 631, 616), (624, 632, 633, 625), (500, 501, 635, 629), (630, 637, 638, 631), (632, 646, 647, 633), (501, 502, 651, 635), (635, 651, 652, 636), (637, 653, 654, 638), (638, 654, 655, 639), (639, 655, 656, 640), (641, 657, 658, 642), (642, 658, 659, 643), (643, 659, 660, 644), (645, 661, 662, 646), (646, 662, 663, 647), (647, 663, 664, 648), (648, 664, 665, 649), (502, 503, 667, 651), (653, 668, 669, 654), (662, 670, 671, 663), (503, 504, 673, 667), (668, 674, 675, 669), (670, 683, 684, 671), (504, 505, 688, 673), (674, 690, 691, 675), (675, 691, 692, 676), (676, 692, 693, 677), (677, 693, 694, 678), (679, 695, 696, 680), (681, 697, 698, 682), (682, 698, 699, 683), (683, 699, 700, 684), (684, 700, 701, 685), (685, 701, 702, 686), (505, 506, 704, 688), (688, 704, 705, 689), (690, 706, 707, 691), (695, 708, 709, 696), (506, 507, 713, 704), (708, 718, 719, 709), (710, 724, 725, 711), (507, 508, 727, 713), (714, 728, 729, 715), (716, 732, 733, 717), (720, 734, 735, 721), (721, 735, 736, 722), (722, 736, 737, 723), (508, 509, 739, 727), (730, 741, 742, 731), (732, 743, 744, 733), (736, 750, 751, 737), (509, 510, 755, 739), (740, 756, 757, 741), (741, 757, 758, 742), (743, 759, 760, 744), (744, 760, 761, 745), (745, 761, 762, 746), (746, 762, 763, 747), (747, 763, 764, 748), (748, 764, 765, 749), (750, 766, 767, 751), (752, 768, 769, 753), (753, 769, 754, 738), (510, 511, 771, 755), (762, 773, 774, 763), (766, 775, 776, 767), (511, 512, 778, 771), (771, 778, 779, 772), (773, 785, 786, 774), (512, 513, 792, 778), (780, 793, 794, 781), (781, 794, 795, 782), (782, 795, 796, 783), (783, 796, 797, 784), (785, 798, 799, 786), (786, 799, 800, 787), (787, 800, 801, 788), (789, 804, 805, 790), (513, 514, 807, 792), (793, 808, 809, 794), (798, 810, 811, 799), (802, 812, 813, 803), (514, 488, 815, 807), (808, 818, 819, 809), (810, 824, 825, 811), (812, 829, 830, 813), (488, 489, 534, 815), (815, 534, 535, 816), (816, 535, 536, 817), (817, 536, 537, 818), (818, 537, 538, 819), (819, 538, 539, 820), (820, 539, 540, 821), (821, 540, 541, 822), (822, 541, 542, 823), (823, 542, 543, 824), (824, 543, 544, 825), (825, 544, 545, 826), (826, 545, 546, 827), (827, 546, 547, 828), (828, 547, 548, 829), (829, 548, 549, 830), (830, 549, 550, 831), (831, 550, 551, 832), (832, 551, 552, 833), (833, 552, 492, 814), (75, 76, 561, 560), (473, 472, 819, 820), (274, 275, 694, 693), (76, 77, 562, 561), (474, 473, 820, 821), (374, 375, 760, 759), (77, 78, 563, 562), (475, 474, 821, 822), (375, 376, 761, 760), (388, 368, 755, 771), (78, 79, 564, 563), (476, 475, 822, 823), (376, 377, 762, 761), (285, 265, 686, 702), (79, 80, 565, 564), (477, 476, 823, 824), (162, 182, 632, 624), (80, 81, 566, 565), (378, 379, 764, 763), (267, 287, 687, 672), (183, 163, 625, 633), (81, 82, 567, 566), (479, 478, 825, 826), (379, 380, 765, 764), (280, 281, 698, 697), (82, 83, 568, 567), (480, 479, 826, 827), (281, 282, 699, 698), (289, 269, 689, 705), (83, 84, 569, 568), (481, 480, 827, 828), (282, 283, 700, 699), (84, 85, 570, 569), (482, 481, 828, 829), (283, 284, 701, 700), (271, 291, 706, 690), (167, 187, 628, 612), (85, 86, 571, 570), (284, 285, 702, 701), (292, 272, 691, 707), (188, 168, 629, 635), (86, 87, 494, 571), (484, 483, 830, 831), (377, 397, 773, 762), (485, 484, 831, 832), (385, 386, 769, 768), (398, 378, 763, 774), (486, 485, 832, 833), (386, 387, 754, 769), (171, 191, 637, 630), (88, 89, 574, 573), (487, 486, 833, 814), (189, 188, 635, 636), (192, 172, 631, 638), (89, 90, 575, 574), (288, 289, 705, 704), (277, 297, 708, 695), (90, 91, 576, 575), (389, 388, 771, 772), (382, 402, 775, 766), (298, 278, 696, 709), (403, 383, 767, 776), (92, 93, 578, 577), (291, 292, 707, 706), (193, 192, 638, 639), (93, 94, 579, 578), (194, 193, 639, 640), (94, 95, 580, 579), (95, 96, 581, 580), (387, 407, 770, 754), (96, 97, 582, 581), (197, 196, 641, 642), (409, 389, 772, 779), (198, 197, 642, 643), (98, 99, 584, 583), (27, 1, 489, 488), (199, 198, 643, 644), (182, 202, 646, 632), (99, 100, 585, 584), (3, 47, 490, 491), (287, 307, 703, 687), (203, 183, 633, 647), (100, 101, 586, 585), (308, 288, 704, 713), (101, 102, 587, 586), (67, 2, 493, 492), (202, 201, 645, 646), (103, 104, 589, 588), (87, 3, 491, 494), (204, 203, 647, 648), (187, 207, 634, 628), (104, 105, 590, 589), (402, 403, 776, 775), (205, 204, 648, 649), (105, 106, 591, 590), (397, 417, 785, 773), (305, 304, 710, 711), (209, 189, 636, 652), (106, 107, 572, 591), (418, 398, 774, 786), (191, 211, 653, 637), (108, 88, 573, 593), (297, 317, 718, 708), (208, 209, 652, 651), (0, 8, 496, 495), (318, 298, 709, 719), (214, 194, 640, 656), (8, 9, 497, 496), (408, 409, 779, 778), (310, 309, 714, 715), (111, 112, 595, 594), (91, 111, 594, 576), (9, 10, 498, 497), (196, 216, 657, 641), (112, 92, 577, 595), (10, 11, 499, 498), (212, 213, 655, 654), (11, 12, 500, 499), (412, 411, 780, 781), (213, 214, 656, 655), (12, 13, 501, 500), (413, 412, 781, 782), (407, 427, 777, 770), (219, 199, 644, 660), (13, 14, 502, 501), (414, 413, 782, 783), (428, 408, 778, 792), (315, 314, 716, 717), (304, 324, 724, 710), (14, 15, 503, 502), (415, 414, 783, 784), (325, 305, 711, 725), (216, 217, 658, 657), (201, 221, 661, 645), (97, 117, 596, 582), (15, 16, 504, 503), (217, 218, 659, 658), (118, 98, 583, 597), (16, 17, 505, 504), (411, 431, 793, 780), (317, 318, 719, 718), (307, 327, 712, 703), (218, 219, 660, 659), (17, 18, 506, 505), (328, 308, 713, 727), (18, 19, 507, 506), (419, 418, 786, 787), (309, 329, 728, 714), (225, 205, 649, 665), (19, 20, 508, 507), (420, 419, 787, 788), (321, 320, 720, 721), (330, 310, 715, 729), (221, 222, 662, 661), (122, 123, 599, 598), (102, 122, 598, 587), (20, 21, 509, 508), (435, 415, 784, 797), (322, 321, 721, 722), (207, 227, 650, 634), (123, 103, 588, 599), (21, 22, 510, 509), (323, 322, 722, 723), (223, 224, 664, 663), (228, 208, 651, 667), (22, 23, 511, 510), (417, 437, 798, 785), (224, 225, 665, 664), (23, 24, 512, 511), (324, 325, 725, 724), (314, 334, 732, 716), (24, 25, 513, 512), (425, 424, 789, 790), (335, 315, 717, 733), (211, 231, 668, 653), (107, 127, 592, 572), (25, 26, 514, 513), (440, 420, 788, 801), (232, 212, 654, 669), (128, 108, 593, 601), (26, 27, 488, 514), (129, 128, 601, 602), (28, 0, 495, 515), (837, 836, 834, 835)])
_uv = me_cube.uv_layers.new(name='UVMap')
_uv.uv.foreach_set('vector', [0.3625, 0.6634, 0.3632, 0.6534, 0.3786, 0.6603, 0.379, 0.666, 0.5264, 0.7743, 0.5482, 0.8659, 0.04701, 0.8659, 0.1697, 0.813, 0.194, 0.8349, 0.2273, 0.8313, 0.2511, 0.8279, 0.2711, 0.8246, 0.2893, 0.8215, 0.3061, 0.8184, 0.3217, 0.8155, 0.3365, 0.8128, 0.3505, 0.8102, 0.3643, 0.8078, 0.3782, 0.8056, 0.3919, 0.8034, 0.4054, 0.8013, 0.419, 0.7994, 0.4328, 0.7975, 0.4468, 0.7956, 0.461, 0.7935, 0.4759, 0.7911, 0.4914, 0.7877, 0.5073, 0.7813, 0.1697, 0.813, 0.04701, 0.8659, 0.0001096, 0.0001096, 0.139, 0.2697, 0.08593, 0.3163, 0.09184, 0.3811, 0.09686, 0.4233, 0.1012, 0.4566, 0.1051, 0.4852, 0.1087, 0.5109, 0.1118, 0.5341, 0.1147, 0.5557, 0.1172, 0.576, 0.1197, 0.5963, 0.1221, 0.6163, 0.1245, 0.6356, 0.1269, 0.6543, 0.1294, 0.6727, 0.1321, 0.6913, 0.1352, 0.7104, 0.1388, 0.73, 0.1433, 0.75, 0.1494, 0.7708, 0.1594, 0.791, 0.139, 0.2697, 0.0001096, 0.0001096, 0.6315, 0.4865, 0.5641, 0.4996, 0.5577, 0.4887, 0.5517, 0.4778, 0.5423, 0.4667, 0.5317, 0.4561, 0.5205, 0.446, 0.5085, 0.4361, 0.496, 0.4265, 0.483, 0.4169, 0.4694, 0.4073, 0.4552, 0.3977, 0.4404, 0.388, 0.425, 0.3781, 0.4087, 0.3677, 0.3909, 0.3564, 0.3714, 0.3437, 0.3502, 0.3299, 0.3267, 0.3144, 0.2996, 0.2963, 0.2654, 0.2732, 0.2129, 0.2375, 0.5482, 0.8659, 0.5264, 0.7743, 0.5447, 0.7588, 0.5468, 0.7355, 0.548, 0.718, 0.549, 0.7028, 0.5499, 0.689, 0.5508, 0.6761, 0.5517, 0.664, 0.5527, 0.6522, 0.5539, 0.6407, 0.5553, 0.6289, 0.5568, 0.6169, 0.5583, 0.605, 0.5598, 0.5932, 0.5614, 0.5814, 0.5629, 0.5695, 0.5643, 0.5578, 0.5655, 0.5461, 0.5664, 0.5343, 0.5666, 0.5222, 0.5656, 0.5107, 0.5641, 0.4996, 0.6315, 0.4865, 0.342, 0.4649, 0.3208, 0.4598, 0.337, 0.4359, 0.3423, 0.4386, 0.3909, 0.3564, 0.4087, 0.3677, 0.3889, 0.4032, 0.3695, 0.3951, 0.3997, 0.5662, 0.3839, 0.5596, 0.4009, 0.5467, 0.403, 0.5487, 0.3646, 0.6711, 0.3625, 0.6634, 0.379, 0.666, 0.3795, 0.6744, 0.2899, 0.706, 0.2912, 0.6918, 0.3046, 0.7023, 0.3049, 0.7038, 0.229, 0.727, 0.23, 0.7336, 0.2036, 0.7367, 0.202, 0.7181, 0.3714, 0.3437, 0.3909, 0.3564, 0.3695, 0.3951, 0.348, 0.3853, 0.3158, 0.4947, 0.3306, 0.497, 0.3246, 0.5185, 0.3186, 0.5164, 0.294, 0.7188, 0.2899, 0.706, 0.3049, 0.7038, 0.3052, 0.7047, 0.2518, 0.4197, 0.2379, 0.4184, 0.2163, 0.3794, 0.2484, 0.3767, 0.23, 0.7336, 0.2313, 0.7413, 0.2084, 0.752, 0.2036, 0.7367, 0.3502, 0.3299, 0.3714, 0.3437, 0.348, 0.3853, 0.3263, 0.3745, 0.3756, 0.5863, 0.3877, 0.5934, 0.3691, 0.5997, 0.3681, 0.5991, 0.3119, 0.5366, 0.3017, 0.5315, 0.3161, 0.5208, 0.3214, 0.5245, 0.2313, 0.7413, 0.2331, 0.7477, 0.2165, 0.769, 0.2084, 0.752, 0.3267, 0.3144, 0.3502, 0.3299, 0.3263, 0.3745, 0.3037, 0.3645, 0.3835, 0.609, 0.3697, 0.6138, 0.3676, 0.6006, 0.3692, 0.6006, 0.2996, 0.2963, 0.3267, 0.3144, 0.3037, 0.3645, 0.2788, 0.3561, 0.4372, 0.6705, 0.4482, 0.678, 0.4294, 0.6815, 0.426, 0.6787, 0.3705, 0.7301, 0.3781, 0.7394, 0.3735, 0.7614, 0.3673, 0.7512, 0.2913, 0.5598, 0.3106, 0.5632, 0.2935, 0.5816, 0.2913, 0.5802, 0.2654, 0.2732, 0.2996, 0.2963, 0.2788, 0.3561, 0.2511, 0.3504, 0.4458, 0.694, 0.4314, 0.7009, 0.4242, 0.6841, 0.4287, 0.684, 0.3693, 0.6407, 0.3853, 0.6386, 0.3816, 0.6562, 0.379, 0.6562, 0.225, 0.4684, 0.2328, 0.4762, 0.2086, 0.4891, 0.1889, 0.4784, 0.2129, 0.2375, 0.2654, 0.2732, 0.2511, 0.3504, 0.2222, 0.3476, 0.3641, 0.4468, 0.3564, 0.4547, 0.3483, 0.4308, 0.3611, 0.4151, 0.2236, 0.521, 0.2125, 0.5246, 0.1849, 0.5057, 0.2065, 0.501, 0.139, 0.2697, 0.2129, 0.2375, 0.2222, 0.3476, 0.1965, 0.3439, 0.3564, 0.4547, 0.342, 0.4649, 0.3423, 0.4386, 0.3483, 0.4308, 0.09184, 0.3811, 0.08593, 0.3163, 0.1841, 0.3689, 0.172, 0.3958, 0.4375, 0.7329, 0.4451, 0.7326, 0.4532, 0.7504, 0.4402, 0.7537, 0.09686, 0.4233, 0.09184, 0.3811, 0.172, 0.3958, 0.1642, 0.4243, 0.5006, 0.5094, 0.4912, 0.5044, 0.5046, 0.4851, 0.5141, 0.4927, 0.3855, 0.7043, 0.3728, 0.7024, 0.3803, 0.6821, 0.3889, 0.6826, 0.4211, 0.5027, 0.4244, 0.5137, 0.4144, 0.5226, 0.4129, 0.5193, 0.1012, 0.4566, 0.09686, 0.4233, 0.1642, 0.4243, 0.1609, 0.4521, 0.4788, 0.5333, 0.4827, 0.5233, 0.4861, 0.5296, 0.4862, 0.5297, 0.4244, 0.5137, 0.4262, 0.5185, 0.4168, 0.5306, 0.4144, 0.5226, 0.3014, 0.6603, 0.2854, 0.6607, 0.2965, 0.6371, 0.3019, 0.6375, 0.2151, 0.562, 0.2204, 0.564, 0.2131, 0.5898, 0.1903, 0.5873, 0.4815, 0.724, 0.4749, 0.7253, 0.4733, 0.7172, 0.4821, 0.7171, 0.4821, 0.7171, 0.4733, 0.7172, 0.4733, 0.7077, 0.483, 0.7094, 0.483, 0.7094, 0.4733, 0.7077, 0.4768, 0.6959, 0.4839, 0.703, 0.1051, 0.4852, 0.1012, 0.4566, 0.1609, 0.4521, 0.1604, 0.4793, 0.4914, 0.677, 0.4799, 0.682, 0.4806, 0.669, 0.4914, 0.6692, 0.4914, 0.6692, 0.4806, 0.669, 0.483, 0.6583, 0.4927, 0.6603, 0.4927, 0.6603, 0.483, 0.6583, 0.4863, 0.6503, 0.4941, 0.6522, 0.4941, 0.6522, 0.4863, 0.6503, 0.489, 0.6443, 0.4947, 0.6455, 0.4947, 0.6455, 0.489, 0.6443, 0.4912, 0.64, 0.4942, 0.6415, 0.4827, 0.5233, 0.4932, 0.5266, 0.4862, 0.5295, 0.4861, 0.5296, 0.5004, 0.5955, 0.4957, 0.5958, 0.4949, 0.5901, 0.5019, 0.5902, 0.5019, 0.5902, 0.4949, 0.5901, 0.4938, 0.5822, 0.503, 0.5829, 0.503, 0.5829, 0.4938, 0.5822, 0.4943, 0.573, 0.5042, 0.5751, 0.5042, 0.5751, 0.4943, 0.573, 0.4981, 0.5616, 0.5056, 0.5683, 0.2237, 0.635, 0.2148, 0.6357, 0.1902, 0.6131, 0.2143, 0.6068, 0.5102, 0.5446, 0.5, 0.5494, 0.501, 0.5381, 0.5104, 0.5385, 0.5104, 0.5385, 0.501, 0.5381, 0.5028, 0.5291, 0.5117, 0.5308, 0.5117, 0.5308, 0.5028, 0.5291, 0.5052, 0.5212, 0.513, 0.5235, 0.513, 0.5235, 0.5052, 0.5212, 0.5086, 0.514, 0.5139, 0.5177, 0.1087, 0.5109, 0.1051, 0.4852, 0.1604, 0.4793, 0.1598, 0.5048, 0.4749, 0.7253, 0.4687, 0.7269, 0.4616, 0.7201, 0.4733, 0.7172, 0.4733, 0.7172, 0.4616, 0.7201, 0.4614, 0.7077, 0.4733, 0.7077, 0.4733, 0.7077, 0.4614, 0.7077, 0.4622, 0.6944, 0.4768, 0.6959, 0.4768, 0.6959, 0.4622, 0.6944, 0.4643, 0.6804, 0.4799, 0.682, 0.4799, 0.682, 0.4643, 0.6804, 0.467, 0.6668, 0.4806, 0.669, 0.4806, 0.669, 0.467, 0.6668, 0.4714, 0.6536, 0.483, 0.6583, 0.483, 0.6583, 0.4714, 0.6536, 0.4796, 0.646, 0.4863, 0.6503, 0.4863, 0.6503, 0.4796, 0.646, 0.4842, 0.6412, 0.489, 0.6443, 0.489, 0.6443, 0.4842, 0.6412, 0.4876, 0.638, 0.4912, 0.64, 0.4898, 0.5362, 0.4788, 0.5333, 0.4862, 0.5297, 0.4863, 0.5295, 0.4957, 0.5958, 0.4915, 0.5962, 0.4883, 0.5926, 0.4949, 0.5901, 0.4949, 0.5901, 0.4883, 0.5926, 0.4821, 0.5845, 0.4938, 0.5822, 0.4938, 0.5822, 0.4821, 0.5845, 0.4824, 0.5723, 0.4943, 0.573, 0.4943, 0.573, 0.4824, 0.5723, 0.4841, 0.5599, 0.4981, 0.5616, 0.4981, 0.5616, 0.4841, 0.5599, 0.4866, 0.5476, 0.5, 0.5494, 0.5, 0.5494, 0.4866, 0.5476, 0.4898, 0.5362, 0.501, 0.5381, 0.501, 0.5381, 0.4898, 0.5362, 0.4932, 0.5266, 0.5028, 0.5291, 0.5028, 0.5291, 0.4932, 0.5266, 0.4966, 0.5178, 0.5052, 0.5212, 0.5052, 0.5212, 0.4966, 0.5178, 0.5006, 0.5094, 0.5086, 0.514, 0.473, 0.5443, 0.4687, 0.558, 0.455, 0.547, 0.4552, 0.5448, 0.3781, 0.7394, 0.3866, 0.7386, 0.3868, 0.7615, 0.3735, 0.7614, 0.4616, 0.7201, 0.4489, 0.7222, 0.4475, 0.709, 0.4614, 0.7077, 0.4614, 0.7077, 0.4475, 0.709, 0.4458, 0.694, 0.4622, 0.6944, 0.4622, 0.6944, 0.4458, 0.694, 0.4482, 0.678, 0.4643, 0.6804, 0.4643, 0.6804, 0.4482, 0.678, 0.453, 0.6638, 0.467, 0.6668, 0.467, 0.6668, 0.453, 0.6638, 0.4558, 0.6497, 0.4714, 0.6536, 0.4146, 0.5546, 0.41, 0.5594, 0.4067, 0.5458, 0.4134, 0.5403, 0.2912, 0.6918, 0.3053, 0.6867, 0.3064, 0.702, 0.3046, 0.7023, 0.1118, 0.5341, 0.1087, 0.5109, 0.1598, 0.5048, 0.1591, 0.5277, 0.4442, 0.482, 0.4307, 0.4764, 0.4442, 0.4484, 0.4578, 0.4557, 0.41, 0.5594, 0.3997, 0.5662, 0.403, 0.5487, 0.4067, 0.5458, 0.3106, 0.5632, 0.3154, 0.5775, 0.2938, 0.586, 0.2935, 0.5816, 0.4821, 0.5845, 0.4666, 0.5864, 0.468, 0.5719, 0.4824, 0.5723, 0.4824, 0.5723, 0.468, 0.5719, 0.4687, 0.558, 0.4841, 0.5599, 0.4841, 0.5599, 0.4687, 0.558, 0.473, 0.5443, 0.4866, 0.5476, 0.4866, 0.5476, 0.473, 0.5443, 0.4788, 0.5333, 0.4898, 0.5362, 0.1147, 0.5557, 0.1118, 0.5341, 0.1591, 0.5277, 0.1599, 0.5489, 0.4932, 0.5266, 0.4827, 0.5233, 0.4868, 0.5137, 0.4966, 0.5178, 0.4966, 0.5178, 0.4868, 0.5137, 0.4912, 0.5044, 0.5006, 0.5094, 0.31, 0.7178, 0.294, 0.7188, 0.3052, 0.7047, 0.3058, 0.7048, 0.4451, 0.7326, 0.4375, 0.7329, 0.436, 0.7231, 0.4489, 0.7222, 0.4489, 0.7222, 0.436, 0.7231, 0.4341, 0.7118, 0.4475, 0.709, 0.4475, 0.709, 0.4341, 0.7118, 0.4314, 0.7009, 0.4458, 0.694, 0.3154, 0.5775, 0.3178, 0.5903, 0.2936, 0.5949, 0.2938, 0.586, 0.4482, 0.678, 0.4372, 0.6705, 0.4404, 0.6609, 0.453, 0.6638, 0.453, 0.6638, 0.4404, 0.6609, 0.4412, 0.6491, 0.4558, 0.6497, 0.4558, 0.6497, 0.4412, 0.6491, 0.4418, 0.6369, 0.4541, 0.6371, 0.4541, 0.6371, 0.4418, 0.6369, 0.4432, 0.6252, 0.4544, 0.6268, 0.4544, 0.6268, 0.4432, 0.6252, 0.4456, 0.6154, 0.456, 0.6174, 0.456, 0.6174, 0.4456, 0.6154, 0.4478, 0.6058, 0.4582, 0.608, 0.4582, 0.608, 0.4478, 0.6058, 0.4497, 0.5949, 0.4612, 0.5979, 0.4612, 0.5979, 0.4497, 0.5949, 0.4523, 0.5837, 0.4666, 0.5864, 0.4666, 0.5864, 0.4523, 0.5837, 0.4545, 0.5712, 0.468, 0.5719, 0.468, 0.5719, 0.4545, 0.5712, 0.4555, 0.5613, 0.4687, 0.558, 0.1172, 0.576, 0.1147, 0.5557, 0.1599, 0.5489, 0.1621, 0.5698, 0.473, 0.5443, 0.4644, 0.5365, 0.4686, 0.5289, 0.4788, 0.5333, 0.4788, 0.5333, 0.4686, 0.5289, 0.4718, 0.5193, 0.4827, 0.5233, 0.4827, 0.5233, 0.4718, 0.5193, 0.4759, 0.5092, 0.4868, 0.5137, 0.4868, 0.5137, 0.4759, 0.5092, 0.4807, 0.499, 0.4912, 0.5044, 0.4612, 0.5979, 0.4666, 0.5864, 0.4772, 0.6012, 0.4763, 0.6055, 0.4375, 0.7329, 0.4304, 0.7342, 0.4232, 0.7267, 0.436, 0.7231, 0.436, 0.7231, 0.4232, 0.7267, 0.422, 0.7146, 0.4341, 0.7118, 0.4341, 0.7118, 0.422, 0.7146, 0.4202, 0.7036, 0.4314, 0.7009, 0.3178, 0.5903, 0.3187, 0.6023, 0.2947, 0.6061, 0.2936, 0.5949, 0.4372, 0.6705, 0.4308, 0.6669, 0.4302, 0.6605, 0.4404, 0.6609, 0.4404, 0.6609, 0.4302, 0.6605, 0.4268, 0.6494, 0.4412, 0.6491, 0.4412, 0.6491, 0.4268, 0.6494, 0.4284, 0.636, 0.4418, 0.6369, 0.4418, 0.6369, 0.4284, 0.636, 0.4307, 0.6225, 0.4432, 0.6252, 0.4432, 0.6252, 0.4307, 0.6225, 0.4358, 0.6127, 0.4456, 0.6154, 0.4456, 0.6154, 0.4358, 0.6127, 0.4377, 0.6047, 0.4478, 0.6058, 0.4478, 0.6058, 0.4377, 0.6047, 0.4365, 0.5938, 0.4497, 0.5949, 0.4497, 0.5949, 0.4365, 0.5938, 0.439, 0.5813, 0.4523, 0.5837, 0.4523, 0.5837, 0.439, 0.5813, 0.4417, 0.5688, 0.4545, 0.5712, 0.4545, 0.5712, 0.4417, 0.5688, 0.4475, 0.5603, 0.4555, 0.5613, 0.1197, 0.5963, 0.1172, 0.576, 0.1621, 0.5698, 0.1652, 0.5916, 0.4644, 0.5365, 0.4596, 0.5324, 0.4597, 0.5266, 0.4686, 0.5289, 0.4686, 0.5289, 0.4597, 0.5266, 0.4595, 0.5161, 0.4718, 0.5193, 0.4718, 0.5193, 0.4595, 0.5161, 0.4644, 0.5047, 0.4759, 0.5092, 0.4759, 0.5092, 0.4644, 0.5047, 0.4694, 0.4936, 0.4807, 0.499, 0.4666, 0.5864, 0.4821, 0.5845, 0.4795, 0.6012, 0.4772, 0.6012, 0.4582, 0.608, 0.4612, 0.5979, 0.4763, 0.6055, 0.476, 0.6132, 0.4232, 0.7267, 0.4101, 0.7286, 0.4098, 0.716, 0.422, 0.7146, 0.422, 0.7146, 0.4098, 0.716, 0.409, 0.7048, 0.4202, 0.7036, 0.3877, 0.5934, 0.3835, 0.609, 0.3692, 0.6006, 0.3691, 0.5997, 0.2995, 0.7455, 0.3122, 0.7436, 0.3144, 0.7709, 0.2998, 0.7717, 0.3187, 0.6023, 0.3186, 0.6124, 0.2984, 0.6174, 0.2947, 0.6061, 0.4268, 0.6494, 0.4134, 0.6483, 0.4141, 0.6352, 0.4284, 0.636, 0.4284, 0.636, 0.4141, 0.6352, 0.4144, 0.6219, 0.4307, 0.6225, 0.2111, 0.6753, 0.2158, 0.6765, 0.2145, 0.6953, 0.1975, 0.697, 0.1221, 0.6163, 0.1197, 0.5963, 0.1652, 0.5916, 0.1665, 0.6132, 0.456, 0.6174, 0.4582, 0.608, 0.476, 0.6132, 0.4746, 0.6211, 0.4365, 0.5938, 0.4202, 0.5913, 0.4253, 0.5782, 0.439, 0.5813, 0.439, 0.5813, 0.4253, 0.5782, 0.4292, 0.5668, 0.4417, 0.5688, 0.4262, 0.5185, 0.43, 0.5198, 0.4257, 0.5335, 0.4168, 0.5306, 0.3744, 0.4522, 0.3641, 0.4468, 0.3611, 0.4151, 0.3825, 0.4202, 0.3186, 0.6124, 0.3181, 0.6198, 0.303, 0.628, 0.2984, 0.6174, 0.2358, 0.7236, 0.229, 0.727, 0.202, 0.7181, 0.2188, 0.707, 0.4595, 0.5161, 0.4465, 0.5111, 0.4521, 0.4995, 0.4644, 0.5047, 0.4644, 0.5047, 0.4521, 0.4995, 0.4572, 0.4878, 0.4694, 0.4936, 0.1245, 0.6356, 0.1221, 0.6163, 0.1665, 0.6132, 0.1661, 0.633, 0.4052, 0.7384, 0.3967, 0.7378, 0.3972, 0.7277, 0.4101, 0.7286, 0.4101, 0.7286, 0.3972, 0.7277, 0.3973, 0.7162, 0.4098, 0.716, 0.4098, 0.716, 0.3973, 0.7162, 0.3974, 0.7049, 0.409, 0.7048, 0.4544, 0.6268, 0.456, 0.6174, 0.4746, 0.6211, 0.4724, 0.6281, 0.405, 0.661, 0.4006, 0.6601, 0.4013, 0.6547, 0.4074, 0.6565, 0.4074, 0.6565, 0.4013, 0.6547, 0.4016, 0.6469, 0.4134, 0.6483, 0.4134, 0.6483, 0.4016, 0.6469, 0.4003, 0.6354, 0.4141, 0.6352, 0.4141, 0.6352, 0.4003, 0.6354, 0.3996, 0.6232, 0.4144, 0.6219, 0.4144, 0.6219, 0.3996, 0.6232, 0.3996, 0.6097, 0.4125, 0.6103, 0.4125, 0.6103, 0.3996, 0.6097, 0.4022, 0.5972, 0.4135, 0.6009, 0.4135, 0.6009, 0.4022, 0.5972, 0.407, 0.5858, 0.4202, 0.5913, 0.4202, 0.5913, 0.407, 0.5858, 0.4127, 0.5736, 0.4253, 0.5782, 0.4253, 0.5782, 0.4127, 0.5736, 0.4174, 0.5645, 0.4292, 0.5668, 0.4292, 0.5668, 0.4174, 0.5645, 0.4199, 0.5569, 0.4254, 0.5582, 0.4199, 0.5569, 0.4146, 0.5546, 0.4134, 0.5403, 0.4235, 0.542, 0.434, 0.5218, 0.43, 0.5198, 0.4321, 0.5141, 0.4384, 0.518, 0.4384, 0.518, 0.4321, 0.5141, 0.4349, 0.5052, 0.4465, 0.5111, 0.4465, 0.5111, 0.4349, 0.5052, 0.4391, 0.494, 0.4521, 0.4995, 0.4521, 0.4995, 0.4391, 0.494, 0.4442, 0.482, 0.4572, 0.4878, 0.1269, 0.6543, 0.1245, 0.6356, 0.1661, 0.633, 0.1663, 0.6513, 0.3967, 0.7378, 0.3866, 0.7386, 0.3852, 0.7276, 0.3972, 0.7277, 0.3972, 0.7277, 0.3852, 0.7276, 0.3848, 0.7161, 0.3973, 0.7162, 0.3973, 0.7162, 0.3848, 0.7161, 0.3855, 0.7043, 0.3974, 0.7049, 0.4541, 0.6371, 0.4544, 0.6268, 0.4724, 0.6281, 0.471, 0.6335, 0.4006, 0.6601, 0.3967, 0.6596, 0.395, 0.6554, 0.4013, 0.6547, 0.4013, 0.6547, 0.395, 0.6554, 0.3924, 0.6491, 0.4016, 0.6469, 0.4016, 0.6469, 0.3924, 0.6491, 0.3853, 0.6386, 0.4003, 0.6354, 0.4003, 0.6354, 0.3853, 0.6386, 0.3845, 0.6242, 0.3996, 0.6232, 0.3996, 0.6232, 0.3845, 0.6242, 0.3835, 0.609, 0.3996, 0.6097, 0.3996, 0.6097, 0.3835, 0.609, 0.3877, 0.5934, 0.4022, 0.5972, 0.4022, 0.5972, 0.3877, 0.5934, 0.3935, 0.5799, 0.407, 0.5858, 0.407, 0.5858, 0.3935, 0.5799, 0.3997, 0.5662, 0.4127, 0.5736, 0.4127, 0.5736, 0.3997, 0.5662, 0.41, 0.5594, 0.4174, 0.5645, 0.4174, 0.5645, 0.41, 0.5594, 0.4146, 0.5546, 0.4199, 0.5569, 0.3853, 0.6386, 0.3924, 0.6491, 0.3833, 0.6593, 0.3816, 0.6562, 0.43, 0.5198, 0.4262, 0.5185, 0.4244, 0.5137, 0.4321, 0.5141, 0.4321, 0.5141, 0.4244, 0.5137, 0.4211, 0.5027, 0.4349, 0.5052, 0.4349, 0.5052, 0.4211, 0.5027, 0.4256, 0.4895, 0.4391, 0.494, 0.4391, 0.494, 0.4256, 0.4895, 0.4307, 0.4764, 0.4442, 0.482, 0.1294, 0.6727, 0.1269, 0.6543, 0.1663, 0.6513, 0.168, 0.6685, 0.3866, 0.7386, 0.3781, 0.7394, 0.3705, 0.7301, 0.3852, 0.7276, 0.3852, 0.7276, 0.3705, 0.7301, 0.3712, 0.7158, 0.3848, 0.7161, 0.3848, 0.7161, 0.3712, 0.7158, 0.3728, 0.7024, 0.3855, 0.7043, 0.4558, 0.6497, 0.4541, 0.6371, 0.471, 0.6335, 0.4708, 0.6363, 0.3924, 0.6491, 0.395, 0.6554, 0.3857, 0.6643, 0.3833, 0.6593, 0.2331, 0.7477, 0.2404, 0.7491, 0.234, 0.7734, 0.2165, 0.769, 0.1321, 0.6913, 0.1294, 0.6727, 0.168, 0.6685, 0.1715, 0.6857, 0.3853, 0.6386, 0.3693, 0.6407, 0.3702, 0.6256, 0.3845, 0.6242, 0.3845, 0.6242, 0.3702, 0.6256, 0.3697, 0.6138, 0.3835, 0.609, 0.395, 0.6554, 0.3967, 0.6596, 0.3897, 0.6726, 0.3857, 0.6643, 0.3877, 0.5934, 0.3756, 0.5863, 0.3792, 0.5744, 0.3935, 0.5799, 0.3935, 0.5799, 0.3792, 0.5744, 0.3839, 0.5596, 0.3997, 0.5662, 0.3306, 0.497, 0.344, 0.5029, 0.3309, 0.5215, 0.3246, 0.5185, 0.2685, 0.4217, 0.2518, 0.4197, 0.2484, 0.3767, 0.2734, 0.38, 0.1352, 0.7104, 0.1321, 0.6913, 0.1715, 0.6857, 0.1769, 0.7042, 0.4714, 0.6536, 0.4558, 0.6497, 0.4708, 0.6363, 0.4721, 0.6374, 0.319, 0.5388, 0.3119, 0.5366, 0.3214, 0.5245, 0.328, 0.5282, 0.4211, 0.5027, 0.4036, 0.4992, 0.4106, 0.4843, 0.4256, 0.4895, 0.4256, 0.4895, 0.4106, 0.4843, 0.4164, 0.4705, 0.4307, 0.4764, 0.312, 0.7085, 0.31, 0.7178, 0.3058, 0.7048, 0.3065, 0.7038, 0.1388, 0.73, 0.1352, 0.7104, 0.1769, 0.7042, 0.1816, 0.7231, 0.3705, 0.7301, 0.3547, 0.7304, 0.3557, 0.7147, 0.3712, 0.7158, 0.3712, 0.7158, 0.3557, 0.7147, 0.3575, 0.6984, 0.3728, 0.7024, 0.4482, 0.678, 0.4458, 0.694, 0.4287, 0.684, 0.4294, 0.6815, 0.3646, 0.6711, 0.3543, 0.6805, 0.3505, 0.6657, 0.3625, 0.6634, 0.3625, 0.6634, 0.3505, 0.6657, 0.3501, 0.6516, 0.3632, 0.6534, 0.3632, 0.6534, 0.3501, 0.6516, 0.3528, 0.6378, 0.3693, 0.6407, 0.3693, 0.6407, 0.3528, 0.6378, 0.356, 0.6241, 0.3702, 0.6256, 0.3702, 0.6256, 0.356, 0.6241, 0.3591, 0.6123, 0.3697, 0.6138, 0.1433, 0.75, 0.1388, 0.73, 0.1816, 0.7231, 0.1858, 0.7409, 0.3756, 0.5863, 0.3646, 0.5845, 0.3647, 0.5722, 0.3792, 0.5744, 0.3792, 0.5744, 0.3647, 0.5722, 0.3663, 0.5576, 0.3839, 0.5596, 0.3839, 0.5596, 0.3663, 0.5576, 0.3685, 0.543, 0.3826, 0.5443, 0.3826, 0.5443, 0.3685, 0.543, 0.3709, 0.5298, 0.384, 0.5326, 0.384, 0.5326, 0.3709, 0.5298, 0.3743, 0.5162, 0.3875, 0.5213, 0.3875, 0.5213, 0.3743, 0.5162, 0.3802, 0.5033, 0.3935, 0.5102, 0.3935, 0.5102, 0.3802, 0.5033, 0.3885, 0.4913, 0.4036, 0.4992, 0.4036, 0.4992, 0.3885, 0.4913, 0.3957, 0.4778, 0.4106, 0.4843, 0.4106, 0.4843, 0.3957, 0.4778, 0.4019, 0.4643, 0.4164, 0.4705, 0.1494, 0.7708, 0.1433, 0.75, 0.1858, 0.7409, 0.1914, 0.7579, 0.3486, 0.7422, 0.338, 0.7415, 0.3389, 0.7292, 0.3547, 0.7304, 0.3547, 0.7304, 0.3389, 0.7292, 0.3397, 0.7146, 0.3557, 0.7147, 0.3557, 0.7147, 0.3397, 0.7146, 0.3394, 0.7, 0.3575, 0.6984, 0.3575, 0.6984, 0.3394, 0.7, 0.3369, 0.684, 0.3543, 0.6805, 0.3543, 0.6805, 0.3369, 0.684, 0.3341, 0.6684, 0.3505, 0.6657, 0.3505, 0.6657, 0.3341, 0.6684, 0.3322, 0.6513, 0.3501, 0.6516, 0.3501, 0.6516, 0.3322, 0.6513, 0.3357, 0.634, 0.3528, 0.6378, 0.3528, 0.6378, 0.3357, 0.634, 0.3421, 0.6196, 0.356, 0.6241, 0.356, 0.6241, 0.3421, 0.6196, 0.3473, 0.6056, 0.3591, 0.6123, 0.2328, 0.4762, 0.2474, 0.4892, 0.2159, 0.4943, 0.2086, 0.4891, 0.3646, 0.5845, 0.349, 0.589, 0.3482, 0.5727, 0.3647, 0.5722, 0.3647, 0.5722, 0.3482, 0.5727, 0.3479, 0.555, 0.3663, 0.5576, 0.3663, 0.5576, 0.3479, 0.555, 0.3546, 0.5401, 0.3685, 0.543, 0.3685, 0.543, 0.3546, 0.5401, 0.3569, 0.5274, 0.3709, 0.5298, 0.3709, 0.5298, 0.3569, 0.5274, 0.3578, 0.5119, 0.3743, 0.5162, 0.3743, 0.5162, 0.3578, 0.5119, 0.366, 0.4977, 0.3802, 0.5033, 0.1594, 0.791, 0.1494, 0.7708, 0.1914, 0.7579, 0.1981, 0.7736, 0.3885, 0.4913, 0.3737, 0.4839, 0.3813, 0.4709, 0.3957, 0.4778, 0.3957, 0.4778, 0.3813, 0.4709, 0.3876, 0.4581, 0.4019, 0.4643, 0.4451, 0.7326, 0.4489, 0.7222, 0.4559, 0.7386, 0.4532, 0.7504, 0.338, 0.7415, 0.3252, 0.7423, 0.3245, 0.7298, 0.3389, 0.7292, 0.242, 0.512, 0.2236, 0.521, 0.2065, 0.501, 0.2162, 0.4992, 0.3397, 0.7146, 0.3243, 0.7162, 0.3237, 0.7026, 0.3394, 0.7, 0.3394, 0.7, 0.3237, 0.7026, 0.3198, 0.6871, 0.3369, 0.684, 0.3369, 0.684, 0.3198, 0.6871, 0.3184, 0.6716, 0.3341, 0.6684, 0.3341, 0.6684, 0.3184, 0.6716, 0.3154, 0.6583, 0.3322, 0.6513, 0.1697, 0.813, 0.1594, 0.791, 0.1981, 0.7736, 0.2026, 0.7836, 0.3357, 0.634, 0.3247, 0.6247, 0.3293, 0.6148, 0.3421, 0.6196, 0.3421, 0.6196, 0.3293, 0.6148, 0.3317, 0.6031, 0.3473, 0.6056, 0.3473, 0.6056, 0.3317, 0.6031, 0.3323, 0.5894, 0.349, 0.589, 0.349, 0.589, 0.3323, 0.5894, 0.3311, 0.5744, 0.3482, 0.5727, 0.3482, 0.5727, 0.3311, 0.5744, 0.3293, 0.5578, 0.3479, 0.555, 0.4489, 0.7222, 0.4616, 0.7201, 0.4611, 0.7382, 0.4559, 0.7386, 0.5656, 0.5107, 0.5666, 0.5222, 0.5426, 0.5213, 0.5428, 0.5114, 0.3967, 0.6596, 0.4006, 0.6601, 0.399, 0.6741, 0.3897, 0.6726, 0.3578, 0.5119, 0.344, 0.5029, 0.3508, 0.4898, 0.366, 0.4977, 0.366, 0.4977, 0.3508, 0.4898, 0.3588, 0.4756, 0.3737, 0.4839, 0.3737, 0.4839, 0.3588, 0.4756, 0.3675, 0.4634, 0.3813, 0.4709, 0.3813, 0.4709, 0.3675, 0.4634, 0.3744, 0.4522, 0.3876, 0.4581, 0.2568, 0.4707, 0.2621, 0.454, 0.2683, 0.4635, 0.2684, 0.4636, 0.3252, 0.7423, 0.3122, 0.7436, 0.3106, 0.7311, 0.3245, 0.7298, 0.3245, 0.7298, 0.3106, 0.7311, 0.31, 0.7178, 0.3243, 0.7162, 0.3243, 0.7162, 0.31, 0.7178, 0.312, 0.7085, 0.3237, 0.7026, 0.5666, 0.5222, 0.5664, 0.5343, 0.5421, 0.5318, 0.5426, 0.5213, 0.3198, 0.6871, 0.3053, 0.6867, 0.3032, 0.6739, 0.3184, 0.6716, 0.3184, 0.6716, 0.3032, 0.6739, 0.3014, 0.6603, 0.3154, 0.6583, 0.5086, 0.514, 0.5006, 0.5094, 0.5141, 0.4927, 0.5226, 0.5004, 0.3247, 0.6247, 0.3181, 0.6198, 0.3186, 0.6124, 0.3293, 0.6148, 0.3293, 0.6148, 0.3186, 0.6124, 0.3187, 0.6023, 0.3317, 0.6031, 0.3317, 0.6031, 0.3187, 0.6023, 0.3178, 0.5903, 0.3323, 0.5894, 0.3323, 0.5894, 0.3178, 0.5903, 0.3154, 0.5775, 0.3311, 0.5744, 0.3311, 0.5744, 0.3154, 0.5775, 0.3106, 0.5632, 0.3293, 0.5578, 0.3293, 0.5578, 0.3106, 0.5632, 0.3102, 0.5473, 0.3215, 0.5456, 0.3215, 0.5456, 0.3102, 0.5473, 0.3119, 0.5366, 0.319, 0.5388, 0.3974, 0.7049, 0.3855, 0.7043, 0.3889, 0.6826, 0.3985, 0.6832, 0.344, 0.5029, 0.3306, 0.497, 0.3348, 0.4825, 0.3508, 0.4898, 0.3508, 0.4898, 0.3348, 0.4825, 0.342, 0.4649, 0.3588, 0.4756, 0.3588, 0.4756, 0.342, 0.4649, 0.3564, 0.4547, 0.3675, 0.4634, 0.3675, 0.4634, 0.3564, 0.4547, 0.3641, 0.4468, 0.3744, 0.4522, 0.3181, 0.6198, 0.3247, 0.6247, 0.3112, 0.6328, 0.303, 0.628, 0.3122, 0.7436, 0.2995, 0.7455, 0.2961, 0.7327, 0.3106, 0.7311, 0.3106, 0.7311, 0.2961, 0.7327, 0.294, 0.7188, 0.31, 0.7178, 0.5664, 0.5343, 0.5655, 0.5461, 0.5411, 0.5425, 0.5421, 0.5318, 0.3154, 0.6583, 0.3014, 0.6603, 0.3019, 0.6375, 0.309, 0.6385, 0.3053, 0.6867, 0.2912, 0.6918, 0.2882, 0.6767, 0.3032, 0.6739, 0.3032, 0.6739, 0.2882, 0.6767, 0.2854, 0.6607, 0.3014, 0.6603, 0.2204, 0.564, 0.2265, 0.5666, 0.2319, 0.5886, 0.2131, 0.5898, 0.2474, 0.4892, 0.242, 0.512, 0.2162, 0.4992, 0.2159, 0.4943, 0.5655, 0.5461, 0.5643, 0.5578, 0.5394, 0.5534, 0.5411, 0.5425, 0.4932, 0.5266, 0.4898, 0.5362, 0.4863, 0.5295, 0.4862, 0.5295, 0.2351, 0.6341, 0.2237, 0.635, 0.2143, 0.6068, 0.2315, 0.605, 0.5643, 0.5578, 0.5629, 0.5695, 0.5374, 0.5652, 0.5394, 0.5534, 0.3106, 0.5632, 0.2913, 0.5598, 0.2962, 0.5442, 0.3102, 0.5473, 0.3102, 0.5473, 0.2962, 0.5442, 0.3017, 0.5315, 0.3119, 0.5366, 0.3866, 0.7386, 0.3967, 0.7378, 0.3994, 0.7604, 0.3868, 0.7615, 0.3306, 0.497, 0.3158, 0.4947, 0.3169, 0.4787, 0.3348, 0.4825, 0.3348, 0.4825, 0.3169, 0.4787, 0.3208, 0.4598, 0.342, 0.4649, 0.3053, 0.6867, 0.3198, 0.6871, 0.3079, 0.7021, 0.3064, 0.702, 0.3215, 0.5456, 0.319, 0.5388, 0.328, 0.5282, 0.3308, 0.5345, 0.5629, 0.5695, 0.5614, 0.5814, 0.536, 0.5774, 0.5374, 0.5652, 0.2995, 0.7455, 0.2893, 0.7471, 0.2805, 0.7374, 0.2961, 0.7327, 0.2961, 0.7327, 0.2805, 0.7374, 0.2784, 0.7226, 0.294, 0.7188, 0.294, 0.7188, 0.2784, 0.7226, 0.2759, 0.7075, 0.2899, 0.706, 0.2899, 0.706, 0.2759, 0.7075, 0.2751, 0.694, 0.2912, 0.6918, 0.2912, 0.6918, 0.2751, 0.694, 0.2731, 0.68, 0.2882, 0.6767, 0.2882, 0.6767, 0.2731, 0.68, 0.2697, 0.667, 0.2854, 0.6607, 0.2854, 0.6607, 0.2697, 0.667, 0.2643, 0.6541, 0.2768, 0.6483, 0.2768, 0.6483, 0.2643, 0.6541, 0.2605, 0.6431, 0.2707, 0.639, 0.2707, 0.639, 0.2605, 0.6431, 0.2586, 0.6329, 0.2664, 0.6331, 0.4572, 0.4878, 0.4442, 0.482, 0.4578, 0.4557, 0.4707, 0.4631, 0.2762, 0.5752, 0.2703, 0.5727, 0.2727, 0.5649, 0.2815, 0.5696, 0.2815, 0.5696, 0.2727, 0.5649, 0.2757, 0.5532, 0.2913, 0.5598, 0.2913, 0.5598, 0.2757, 0.5532, 0.2799, 0.538, 0.2962, 0.5442, 0.2962, 0.5442, 0.2799, 0.538, 0.2878, 0.5202, 0.3017, 0.5315, 0.3237, 0.7026, 0.312, 0.7085, 0.3065, 0.7038, 0.3081, 0.703, 0.3158, 0.4947, 0.2942, 0.4988, 0.2971, 0.4775, 0.3169, 0.4787, 0.3169, 0.4787, 0.2971, 0.4775, 0.2992, 0.4596, 0.3208, 0.4598, 0.3208, 0.4598, 0.2992, 0.4596, 0.2996, 0.4427, 0.3153, 0.442, 0.3153, 0.442, 0.2996, 0.4427, 0.3014, 0.4279, 0.3127, 0.4313, 0.3293, 0.5578, 0.3215, 0.5456, 0.3308, 0.5345, 0.3328, 0.5379, 0.2319, 0.5606, 0.2406, 0.5498, 0.2436, 0.5701, 0.2395, 0.5753, 0.2805, 0.7374, 0.2648, 0.74, 0.2629, 0.7254, 0.2784, 0.7226, 0.2784, 0.7226, 0.2629, 0.7254, 0.2592, 0.7095, 0.2759, 0.7075, 0.2759, 0.7075, 0.2592, 0.7095, 0.2606, 0.6949, 0.2751, 0.694, 0.2751, 0.694, 0.2606, 0.6949, 0.2597, 0.6826, 0.2731, 0.68, 0.2731, 0.68, 0.2597, 0.6826, 0.2565, 0.6715, 0.2697, 0.667, 0.2697, 0.667, 0.2565, 0.6715, 0.2495, 0.659, 0.2643, 0.6541, 0.2643, 0.6541, 0.2495, 0.659, 0.2484, 0.6452, 0.2605, 0.6431, 0.2605, 0.6431, 0.2484, 0.6452, 0.2473, 0.6334, 0.2586, 0.6329, 0.5614, 0.5814, 0.5598, 0.5932, 0.5342, 0.5891, 0.536, 0.5774, 0.2703, 0.5727, 0.2649, 0.5711, 0.2627, 0.5647, 0.2727, 0.5649, 0.2727, 0.5649, 0.2627, 0.5647, 0.259, 0.5516, 0.2757, 0.5532, 0.2757, 0.5532, 0.259, 0.5516, 0.2623, 0.5343, 0.2799, 0.538, 0.2799, 0.538, 0.2623, 0.5343, 0.2658, 0.5151, 0.2878, 0.5202, 0.2878, 0.5202, 0.2658, 0.5151, 0.2705, 0.4946, 0.2942, 0.4988, 0.2942, 0.4988, 0.2705, 0.4946, 0.2757, 0.4749, 0.2971, 0.4775, 0.2971, 0.4775, 0.2757, 0.4749, 0.2803, 0.4571, 0.2992, 0.4596, 0.2992, 0.4596, 0.2803, 0.4571, 0.2831, 0.4406, 0.2996, 0.4427, 0.2996, 0.4427, 0.2831, 0.4406, 0.2856, 0.4246, 0.3014, 0.4279, 0.2265, 0.5666, 0.2319, 0.5606, 0.2395, 0.5753, 0.2319, 0.5886, 0.2591, 0.7509, 0.2502, 0.7496, 0.2509, 0.7398, 0.2648, 0.74, 0.2648, 0.74, 0.2509, 0.7398, 0.2493, 0.7287, 0.2629, 0.7254, 0.2629, 0.7254, 0.2493, 0.7287, 0.2452, 0.7186, 0.2592, 0.7095, 0.5598, 0.5932, 0.5583, 0.605, 0.5317, 0.601, 0.5342, 0.5891, 0.5583, 0.605, 0.5568, 0.6169, 0.529, 0.6134, 0.5317, 0.601, 0.4821, 0.5845, 0.4883, 0.5926, 0.482, 0.6042, 0.4795, 0.6012, 0.3122, 0.7436, 0.3252, 0.7423, 0.3286, 0.7694, 0.3144, 0.7709, 0.2495, 0.659, 0.2341, 0.6587, 0.2354, 0.6457, 0.2484, 0.6452, 0.2484, 0.6452, 0.2354, 0.6457, 0.2351, 0.6341, 0.2473, 0.6334, 0.2158, 0.6765, 0.2208, 0.6775, 0.227, 0.6914, 0.2145, 0.6953, 0.5568, 0.6169, 0.5553, 0.6289, 0.5274, 0.6268, 0.529, 0.6134, 0.4883, 0.5926, 0.4915, 0.5962, 0.487, 0.6123, 0.482, 0.6042, 0.259, 0.5516, 0.2406, 0.5498, 0.2428, 0.5326, 0.2623, 0.5343, 0.2623, 0.5343, 0.2428, 0.5326, 0.242, 0.512, 0.2658, 0.5151, 0.2658, 0.5151, 0.242, 0.512, 0.2474, 0.4892, 0.2705, 0.4946, 0.2705, 0.4946, 0.2474, 0.4892, 0.2568, 0.4707, 0.2757, 0.4749, 0.43, 0.5198, 0.434, 0.5218, 0.4358, 0.5351, 0.4257, 0.5335, 0.2803, 0.4571, 0.2621, 0.454, 0.2659, 0.4377, 0.2831, 0.4406, 0.2831, 0.4406, 0.2659, 0.4377, 0.2685, 0.4217, 0.2856, 0.4246, 0.3876, 0.4581, 0.3744, 0.4522, 0.3825, 0.4202, 0.3993, 0.4266, 0.2502, 0.7496, 0.2404, 0.7491, 0.2403, 0.7403, 0.2509, 0.7398, 0.2509, 0.7398, 0.2403, 0.7403, 0.2387, 0.7316, 0.2493, 0.7287, 0.2493, 0.7287, 0.2387, 0.7316, 0.2358, 0.7236, 0.2452, 0.7186, 0.2452, 0.7186, 0.2358, 0.7236, 0.2188, 0.707, 0.2292, 0.7018, 0.2208, 0.6775, 0.2158, 0.6765, 0.2171, 0.6707, 0.2231, 0.673, 0.2231, 0.673, 0.2171, 0.6707, 0.219, 0.6637, 0.2267, 0.6671, 0.2267, 0.6671, 0.219, 0.6637, 0.2216, 0.6552, 0.2341, 0.6587, 0.2341, 0.6587, 0.2216, 0.6552, 0.2233, 0.6448, 0.2354, 0.6457, 0.2354, 0.6457, 0.2233, 0.6448, 0.2237, 0.635, 0.2351, 0.6341, 0.5553, 0.6289, 0.5539, 0.6407, 0.5271, 0.6401, 0.5274, 0.6268, 0.2265, 0.5666, 0.2204, 0.564, 0.223, 0.5565, 0.2319, 0.5606, 0.2319, 0.5606, 0.223, 0.5565, 0.2253, 0.5464, 0.2406, 0.5498, 0.2406, 0.5498, 0.2253, 0.5464, 0.2259, 0.5335, 0.2428, 0.5326, 0.2428, 0.5326, 0.2259, 0.5335, 0.2236, 0.521, 0.242, 0.512, 0.4915, 0.5962, 0.4957, 0.5958, 0.4983, 0.613, 0.487, 0.6123, 0.2474, 0.4892, 0.2328, 0.4762, 0.2402, 0.4637, 0.2568, 0.4707, 0.2568, 0.4707, 0.2402, 0.4637, 0.2452, 0.4495, 0.2621, 0.454, 0.2621, 0.454, 0.2452, 0.4495, 0.2492, 0.4344, 0.2659, 0.4377, 0.2659, 0.4377, 0.2492, 0.4344, 0.2518, 0.4197, 0.2685, 0.4217, 0.4254, 0.5582, 0.4199, 0.5569, 0.4235, 0.542, 0.4322, 0.5446, 0.2404, 0.7491, 0.2331, 0.7477, 0.2313, 0.7413, 0.2403, 0.7403, 0.2403, 0.7403, 0.2313, 0.7413, 0.23, 0.7336, 0.2387, 0.7316, 0.2387, 0.7316, 0.23, 0.7336, 0.229, 0.727, 0.2358, 0.7236, 0.2267, 0.6671, 0.2341, 0.6587, 0.237, 0.6743, 0.2349, 0.6778, 0.2158, 0.6765, 0.2111, 0.6753, 0.21, 0.67, 0.2171, 0.6707, 0.2171, 0.6707, 0.21, 0.67, 0.21, 0.6623, 0.219, 0.6637, 0.219, 0.6637, 0.21, 0.6623, 0.211, 0.6532, 0.2216, 0.6552, 0.2216, 0.6552, 0.211, 0.6532, 0.2128, 0.6436, 0.2233, 0.6448, 0.2233, 0.6448, 0.2128, 0.6436, 0.2148, 0.6357, 0.2237, 0.635, 0.5539, 0.6407, 0.5527, 0.6522, 0.5266, 0.6523, 0.5271, 0.6401, 0.2204, 0.564, 0.2151, 0.562, 0.2137, 0.5558, 0.223, 0.5565, 0.223, 0.5565, 0.2137, 0.5558, 0.2131, 0.5459, 0.2253, 0.5464, 0.2253, 0.5464, 0.2131, 0.5459, 0.213, 0.5346, 0.2259, 0.5335, 0.2259, 0.5335, 0.213, 0.5346, 0.2125, 0.5246, 0.2236, 0.521, 0.4912, 0.64, 0.4876, 0.638, 0.4849, 0.6237, 0.4974, 0.6241, 0.2328, 0.4762, 0.225, 0.4684, 0.2264, 0.4586, 0.2402, 0.4637, 0.2402, 0.4637, 0.2264, 0.4586, 0.2297, 0.4449, 0.2452, 0.4495, 0.2452, 0.4495, 0.2297, 0.4449, 0.2339, 0.4308, 0.2492, 0.4344, 0.2492, 0.4344, 0.2339, 0.4308, 0.2379, 0.4184, 0.2518, 0.4197, 0.4876, 0.638, 0.4842, 0.6412, 0.4786, 0.631, 0.4849, 0.6237, 0.2231, 0.673, 0.2267, 0.6671, 0.2349, 0.6778, 0.2322, 0.683, 0.5527, 0.6522, 0.5517, 0.664, 0.5258, 0.6641, 0.5266, 0.6523, 0.4842, 0.6412, 0.4796, 0.646, 0.4747, 0.6354, 0.4786, 0.631, 0.2404, 0.7491, 0.2502, 0.7496, 0.2495, 0.775, 0.234, 0.7734, 0.2208, 0.6775, 0.2231, 0.673, 0.2322, 0.683, 0.227, 0.6914, 0.5517, 0.664, 0.5508, 0.6761, 0.5243, 0.676, 0.5258, 0.6641, 0.4796, 0.646, 0.4714, 0.6536, 0.4721, 0.6374, 0.4747, 0.6354, 0.344, 0.5029, 0.3578, 0.5119, 0.3349, 0.5238, 0.3309, 0.5215, 0.2856, 0.4246, 0.2685, 0.4217, 0.2734, 0.38, 0.296, 0.3863, 0.5508, 0.6761, 0.5499, 0.689, 0.5222, 0.6885, 0.5243, 0.676, 0.3198, 0.6871, 0.3237, 0.7026, 0.3081, 0.703, 0.3079, 0.7021, 0.5499, 0.689, 0.549, 0.7028, 0.52, 0.7019, 0.5222, 0.6885, 0.2621, 0.454, 0.2803, 0.4571, 0.2684, 0.4635, 0.2683, 0.4635, 0.549, 0.7028, 0.548, 0.718, 0.5176, 0.7158, 0.52, 0.7019, 0.3479, 0.555, 0.3293, 0.5578, 0.3328, 0.5379, 0.3357, 0.5378, 0.3245, 0.7298, 0.3243, 0.7162, 0.3313, 0.7231, 0.3319, 0.7231, 0.2757, 0.4749, 0.2568, 0.4707, 0.2684, 0.4636, 0.2686, 0.4635, 0.548, 0.718, 0.5468, 0.7355, 0.5141, 0.7292, 0.5176, 0.7158, 0.5468, 0.7355, 0.5447, 0.7588, 0.5095, 0.7416, 0.5141, 0.7292, 0.2163, 0.3794, 0.1841, 0.3689, 0.1965, 0.3439, 0.2222, 0.3476, 0.5428, 0.5114, 0.5311, 0.509, 0.5381, 0.5, 0.5432, 0.5049, 0.5311, 0.509, 0.5226, 0.5004, 0.5305, 0.4923, 0.5381, 0.5, 0.5226, 0.5004, 0.5141, 0.4927, 0.5219, 0.4841, 0.5305, 0.4923, 0.5141, 0.4927, 0.5046, 0.4851, 0.5123, 0.4758, 0.5219, 0.4841, 0.5046, 0.4851, 0.4941, 0.4777, 0.5017, 0.4675, 0.5123, 0.4758, 0.4941, 0.4777, 0.4828, 0.4704, 0.4903, 0.4594, 0.5017, 0.4675, 0.4828, 0.4704, 0.4707, 0.4631, 0.4781, 0.4513, 0.4903, 0.4594, 0.4707, 0.4631, 0.4578, 0.4557, 0.4652, 0.4432, 0.4781, 0.4513, 0.4578, 0.4557, 0.4442, 0.4484, 0.4516, 0.4352, 0.4652, 0.4432, 0.4442, 0.4484, 0.43, 0.441, 0.4373, 0.4271, 0.4516, 0.4352, 0.43, 0.441, 0.415, 0.4337, 0.4223, 0.4191, 0.4373, 0.4271, 0.415, 0.4337, 0.3993, 0.4266, 0.4063, 0.411, 0.4223, 0.4191, 0.3993, 0.4266, 0.3825, 0.4202, 0.3889, 0.4032, 0.4063, 0.411, 0.3825, 0.4202, 0.3611, 0.4151, 0.3695, 0.3951, 0.3889, 0.4032, 0.3611, 0.4151, 0.3362, 0.4064, 0.348, 0.3853, 0.3695, 0.3951, 0.3362, 0.4064, 0.3167, 0.395, 0.3263, 0.3745, 0.348, 0.3853, 0.3167, 0.395, 0.296, 0.3863, 0.3037, 0.3645, 0.3263, 0.3745, 0.296, 0.3863, 0.2734, 0.38, 0.2788, 0.3561, 0.3037, 0.3645, 0.2734, 0.38, 0.2484, 0.3767, 0.2511, 0.3504, 0.2788, 0.3561, 0.2484, 0.3767, 0.2163, 0.3794, 0.2222, 0.3476, 0.2511, 0.3504, 0.5058, 0.753, 0.4952, 0.7539, 0.4947, 0.7395, 0.5095, 0.7416, 0.5095, 0.7416, 0.4947, 0.7395, 0.5011, 0.7258, 0.5141, 0.7292, 0.5141, 0.7292, 0.5011, 0.7258, 0.504, 0.7135, 0.5176, 0.7158, 0.5176, 0.7158, 0.504, 0.7135, 0.5052, 0.7006, 0.52, 0.7019, 0.52, 0.7019, 0.5052, 0.7006, 0.5089, 0.6867, 0.5222, 0.6885, 0.5222, 0.6885, 0.5089, 0.6867, 0.5122, 0.6742, 0.5243, 0.676, 0.5243, 0.676, 0.5122, 0.6742, 0.5138, 0.6631, 0.5258, 0.6641, 0.5258, 0.6641, 0.5138, 0.6631, 0.5144, 0.6521, 0.5266, 0.6523, 0.5266, 0.6523, 0.5144, 0.6521, 0.5138, 0.6408, 0.5271, 0.6401, 0.5271, 0.6401, 0.5138, 0.6408, 0.5115, 0.6273, 0.5274, 0.6268, 0.5274, 0.6268, 0.5115, 0.6273, 0.5141, 0.6112, 0.529, 0.6134, 0.529, 0.6134, 0.5141, 0.6112, 0.5194, 0.5982, 0.5317, 0.601, 0.5317, 0.601, 0.5194, 0.5982, 0.5223, 0.587, 0.5342, 0.5891, 0.5342, 0.5891, 0.5223, 0.587, 0.5237, 0.5763, 0.536, 0.5774, 0.536, 0.5774, 0.5237, 0.5763, 0.5238, 0.5642, 0.5374, 0.5652, 0.5374, 0.5652, 0.5238, 0.5642, 0.5276, 0.5516, 0.5394, 0.5534, 0.5394, 0.5534, 0.5276, 0.5516, 0.53, 0.5411, 0.5411, 0.5425, 0.5411, 0.5425, 0.53, 0.5411, 0.5311, 0.531, 0.5421, 0.5318, 0.5421, 0.5318, 0.5311, 0.531, 0.5314, 0.5211, 0.5426, 0.5213, 0.5426, 0.5213, 0.5314, 0.5211, 0.5311, 0.509, 0.5428, 0.5114, 0.4952, 0.7539, 0.4831, 0.7573, 0.4806, 0.7447, 0.4947, 0.7395, 0.5052, 0.7006, 0.4977, 0.6943, 0.4977, 0.6898, 0.5089, 0.6867, 0.5115, 0.6273, 0.4974, 0.6241, 0.4983, 0.613, 0.5141, 0.6112, 0.5238, 0.5642, 0.5163, 0.5586, 0.5167, 0.5546, 0.5276, 0.5516, 0.4831, 0.7573, 0.4697, 0.7606, 0.4681, 0.7467, 0.4806, 0.7447, 0.4974, 0.6241, 0.4849, 0.6237, 0.487, 0.6123, 0.4983, 0.613, 0.4697, 0.7606, 0.4556, 0.7636, 0.4532, 0.7504, 0.4681, 0.7467, 0.4681, 0.7467, 0.4532, 0.7504, 0.4559, 0.7386, 0.4611, 0.7382, 0.4721, 0.6374, 0.4708, 0.6363, 0.471, 0.6335, 0.4747, 0.6354, 0.4747, 0.6354, 0.471, 0.6335, 0.4724, 0.6281, 0.4786, 0.631, 0.4786, 0.631, 0.4724, 0.6281, 0.4746, 0.6211, 0.4849, 0.6237, 0.4849, 0.6237, 0.4746, 0.6211, 0.476, 0.6132, 0.487, 0.6123, 0.487, 0.6123, 0.476, 0.6132, 0.4763, 0.6055, 0.482, 0.6042, 0.482, 0.6042, 0.4763, 0.6055, 0.4772, 0.6012, 0.4795, 0.6012, 0.4863, 0.5295, 0.4862, 0.5297, 0.4861, 0.5296, 0.4862, 0.5295, 0.4556, 0.7636, 0.4422, 0.7664, 0.4402, 0.7537, 0.4532, 0.7504, 0.4287, 0.684, 0.4242, 0.6841, 0.426, 0.6787, 0.4294, 0.6815, 0.455, 0.547, 0.4507, 0.5469, 0.4525, 0.5423, 0.4552, 0.5448, 0.4422, 0.7664, 0.4287, 0.7685, 0.4278, 0.7546, 0.4402, 0.7537, 0.4242, 0.6841, 0.4169, 0.6836, 0.4191, 0.675, 0.426, 0.6787, 0.4507, 0.5469, 0.4427, 0.5462, 0.4462, 0.5378, 0.4525, 0.5423, 0.4287, 0.7685, 0.4146, 0.7707, 0.4127, 0.7574, 0.4278, 0.7546, 0.4278, 0.7546, 0.4127, 0.7574, 0.4162, 0.7455, 0.4215, 0.7455, 0.4169, 0.6836, 0.408, 0.6833, 0.4089, 0.6739, 0.4191, 0.675, 0.4191, 0.675, 0.4089, 0.6739, 0.4134, 0.6665, 0.4186, 0.6676, 0.4186, 0.6676, 0.4134, 0.6665, 0.4157, 0.6628, 0.4181, 0.6638, 0.4259, 0.6075, 0.4257, 0.6077, 0.4254, 0.6078, 0.4256, 0.6072, 0.4256, 0.6072, 0.4254, 0.6078, 0.425, 0.6077, 0.4252, 0.6071, 0.4252, 0.6071, 0.425, 0.6077, 0.4247, 0.6075, 0.4249, 0.6073, 0.4386, 0.553, 0.4349, 0.552, 0.4322, 0.5446, 0.4427, 0.5462, 0.4427, 0.5462, 0.4322, 0.5446, 0.4358, 0.5351, 0.4462, 0.5378, 0.4462, 0.5378, 0.4358, 0.5351, 0.442, 0.5286, 0.4467, 0.5306, 0.4467, 0.5306, 0.442, 0.5286, 0.4452, 0.5261, 0.4467, 0.5273, 0.4146, 0.7707, 0.4013, 0.773, 0.3994, 0.7604, 0.4127, 0.7574, 0.408, 0.6833, 0.3985, 0.6832, 0.399, 0.6741, 0.4089, 0.6739, 0.4322, 0.5446, 0.4235, 0.542, 0.4257, 0.5335, 0.4358, 0.5351, 0.4013, 0.773, 0.3879, 0.7747, 0.3868, 0.7615, 0.3994, 0.7604, 0.3985, 0.6832, 0.3889, 0.6826, 0.3897, 0.6726, 0.399, 0.6741, 0.4235, 0.542, 0.4134, 0.5403, 0.4168, 0.5306, 0.4257, 0.5335, 0.3879, 0.7747, 0.3739, 0.7762, 0.3735, 0.7614, 0.3868, 0.7615, 0.3889, 0.6826, 0.3803, 0.6821, 0.3795, 0.6744, 0.3897, 0.6726, 0.3897, 0.6726, 0.3795, 0.6744, 0.379, 0.666, 0.3857, 0.6643, 0.3857, 0.6643, 0.379, 0.666, 0.3786, 0.6603, 0.3833, 0.6593, 0.3833, 0.6593, 0.3786, 0.6603, 0.379, 0.6562, 0.3816, 0.6562, 0.3692, 0.6006, 0.3676, 0.6006, 0.3681, 0.5991, 0.3691, 0.5997, 0.403, 0.5487, 0.4009, 0.5467, 0.402, 0.5427, 0.4067, 0.5458, 0.4067, 0.5458, 0.402, 0.5427, 0.4046, 0.5367, 0.4134, 0.5403, 0.4134, 0.5403, 0.4046, 0.5367, 0.407, 0.5294, 0.4168, 0.5306, 0.4168, 0.5306, 0.407, 0.5294, 0.4089, 0.5224, 0.4144, 0.5226, 0.4144, 0.5226, 0.4089, 0.5224, 0.4108, 0.5187, 0.4129, 0.5193, 0.3739, 0.7762, 0.3591, 0.7782, 0.357, 0.7637, 0.3735, 0.7614, 0.3735, 0.7614, 0.357, 0.7637, 0.3614, 0.7509, 0.3673, 0.7512, 0.3803, 0.6821, 0.3756, 0.6816, 0.3742, 0.6792, 0.3795, 0.6744, 0.3676, 0.6006, 0.3659, 0.6001, 0.3665, 0.5986, 0.3681, 0.5991, 0.3591, 0.7782, 0.3449, 0.7807, 0.3423, 0.7674, 0.357, 0.7637, 0.3659, 0.6001, 0.3648, 0.5994, 0.365, 0.5986, 0.3665, 0.5986, 0.3772, 0.494, 0.3773, 0.4939, 0.3774, 0.4941, 0.3773, 0.4941, 0.3449, 0.7807, 0.3307, 0.783, 0.3286, 0.7694, 0.3423, 0.7674, 0.3323, 0.7228, 0.3319, 0.7231, 0.3313, 0.7231, 0.3318, 0.7225, 0.3138, 0.6389, 0.309, 0.6385, 0.3112, 0.6328, 0.3147, 0.6362, 0.3357, 0.5378, 0.3328, 0.5379, 0.3308, 0.5345, 0.336, 0.5334, 0.336, 0.5334, 0.3308, 0.5345, 0.328, 0.5282, 0.3354, 0.5276, 0.3354, 0.5276, 0.328, 0.5282, 0.3309, 0.5215, 0.3349, 0.5238, 0.3307, 0.783, 0.3161, 0.785, 0.3144, 0.7709, 0.3286, 0.7694, 0.3081, 0.703, 0.3065, 0.7038, 0.3064, 0.702, 0.3079, 0.7021, 0.309, 0.6385, 0.3019, 0.6375, 0.303, 0.628, 0.3112, 0.6328, 0.328, 0.5282, 0.3214, 0.5245, 0.3246, 0.5185, 0.3309, 0.5215, 0.3161, 0.785, 0.3009, 0.7866, 0.2998, 0.7717, 0.3144, 0.7709, 0.3058, 0.7048, 0.3052, 0.7047, 0.3049, 0.7038, 0.3065, 0.7038, 0.3065, 0.7038, 0.3049, 0.7038, 0.3046, 0.7023, 0.3064, 0.702, 0.3019, 0.6375, 0.2965, 0.6371, 0.293, 0.6319, 0.303, 0.628, 0.303, 0.628, 0.293, 0.6319, 0.2868, 0.6227, 0.2984, 0.6174, 0.2984, 0.6174, 0.2868, 0.6227, 0.279, 0.6098, 0.2947, 0.6061, 0.2947, 0.6061, 0.279, 0.6098, 0.2802, 0.5938, 0.2936, 0.5949, 0.2936, 0.5949, 0.2802, 0.5938, 0.2874, 0.5839, 0.2938, 0.586, 0.2938, 0.586, 0.2874, 0.5839, 0.2913, 0.5802, 0.2935, 0.5816, 0.3214, 0.5245, 0.3161, 0.5208, 0.3186, 0.5164, 0.3246, 0.5185, 0.3423, 0.4386, 0.337, 0.4359, 0.3365, 0.4268, 0.3483, 0.4308, 0.3483, 0.4308, 0.3365, 0.4268, 0.3362, 0.4064, 0.3611, 0.4151, 0.3009, 0.7866, 0.2846, 0.7879, 0.2845, 0.7714, 0.2998, 0.7717, 0.279, 0.6098, 0.2631, 0.6074, 0.265, 0.5933, 0.2802, 0.5938, 0.3161, 0.5208, 0.3134, 0.5179, 0.3145, 0.5156, 0.3186, 0.5164, 0.2846, 0.7879, 0.2671, 0.7894, 0.266, 0.7732, 0.2845, 0.7714, 0.2845, 0.7714, 0.266, 0.7732, 0.2711, 0.7598, 0.2775, 0.7603, 0.2631, 0.6074, 0.2478, 0.6054, 0.2504, 0.5895, 0.265, 0.5933, 0.2671, 0.7894, 0.2499, 0.7906, 0.2495, 0.775, 0.266, 0.7732, 0.2374, 0.6991, 0.2292, 0.7018, 0.227, 0.6914, 0.2376, 0.6921, 0.2376, 0.6921, 0.227, 0.6914, 0.2322, 0.683, 0.239, 0.685, 0.239, 0.685, 0.2322, 0.683, 0.2349, 0.6778, 0.2397, 0.6791, 0.2397, 0.6791, 0.2349, 0.6778, 0.237, 0.6743, 0.2394, 0.6753, 0.2478, 0.6054, 0.2315, 0.605, 0.2319, 0.5886, 0.2504, 0.5895, 0.2504, 0.5895, 0.2319, 0.5886, 0.2395, 0.5753, 0.2478, 0.5767, 0.2478, 0.5767, 0.2395, 0.5753, 0.2436, 0.5701, 0.2464, 0.5713, 0.2686, 0.4635, 0.2684, 0.4636, 0.2683, 0.4635, 0.2684, 0.4635, 0.2499, 0.7906, 0.2322, 0.7899, 0.234, 0.7734, 0.2495, 0.775, 0.2292, 0.7018, 0.2188, 0.707, 0.2145, 0.6953, 0.227, 0.6914, 0.2315, 0.605, 0.2143, 0.6068, 0.2131, 0.5898, 0.2319, 0.5886, 0.2162, 0.4992, 0.2065, 0.501, 0.2086, 0.4891, 0.2159, 0.4943, 0.2322, 0.7899, 0.2146, 0.7869, 0.2165, 0.769, 0.234, 0.7734, 0.2188, 0.707, 0.202, 0.7181, 0.1975, 0.697, 0.2145, 0.6953, 0.2143, 0.6068, 0.1902, 0.6131, 0.1903, 0.5873, 0.2131, 0.5898, 0.2065, 0.501, 0.1849, 0.5057, 0.1889, 0.4784, 0.2086, 0.4891, 0.2146, 0.7869, 0.2026, 0.7836, 0.1981, 0.7736, 0.2165, 0.769, 0.2165, 0.769, 0.1981, 0.7736, 0.1914, 0.7579, 0.2084, 0.752, 0.2084, 0.752, 0.1914, 0.7579, 0.1858, 0.7409, 0.2036, 0.7367, 0.2036, 0.7367, 0.1858, 0.7409, 0.1816, 0.7231, 0.202, 0.7181, 0.202, 0.7181, 0.1816, 0.7231, 0.1769, 0.7042, 0.1975, 0.697, 0.1975, 0.697, 0.1769, 0.7042, 0.1715, 0.6857, 0.1886, 0.6804, 0.1886, 0.6804, 0.1715, 0.6857, 0.168, 0.6685, 0.1847, 0.666, 0.1847, 0.666, 0.168, 0.6685, 0.1663, 0.6513, 0.1837, 0.6509, 0.1837, 0.6509, 0.1663, 0.6513, 0.1661, 0.633, 0.1851, 0.6341, 0.1851, 0.6341, 0.1661, 0.633, 0.1665, 0.6132, 0.1902, 0.6131, 0.1902, 0.6131, 0.1665, 0.6132, 0.1652, 0.5916, 0.1903, 0.5873, 0.1903, 0.5873, 0.1652, 0.5916, 0.1621, 0.5698, 0.1836, 0.5661, 0.1836, 0.5661, 0.1621, 0.5698, 0.1599, 0.5489, 0.1806, 0.5474, 0.1806, 0.5474, 0.1599, 0.5489, 0.1591, 0.5277, 0.1805, 0.5285, 0.1805, 0.5285, 0.1591, 0.5277, 0.1598, 0.5048, 0.1849, 0.5057, 0.1849, 0.5057, 0.1598, 0.5048, 0.1604, 0.4793, 0.1889, 0.4784, 0.1889, 0.4784, 0.1604, 0.4793, 0.1609, 0.4521, 0.1879, 0.454, 0.1879, 0.454, 0.1609, 0.4521, 0.1642, 0.4243, 0.191, 0.4303, 0.191, 0.4303, 0.1642, 0.4243, 0.172, 0.3958, 0.199, 0.4064, 0.199, 0.4064, 0.172, 0.3958, 0.1841, 0.3689, 0.2163, 0.3794, 0.4087, 0.3677, 0.425, 0.3781, 0.4063, 0.411, 0.3889, 0.4032, 0.21, 0.67, 0.2111, 0.6753, 0.1975, 0.697, 0.1886, 0.6804, 0.3632, 0.6534, 0.3693, 0.6407, 0.379, 0.6562, 0.3786, 0.6603, 0.425, 0.3781, 0.4404, 0.388, 0.4223, 0.4191, 0.4063, 0.411, 0.21, 0.6623, 0.21, 0.67, 0.1886, 0.6804, 0.1847, 0.666, 0.2854, 0.6607, 0.2768, 0.6483, 0.293, 0.6319, 0.2965, 0.6371, 0.4404, 0.388, 0.4552, 0.3977, 0.4373, 0.4271, 0.4223, 0.4191, 0.211, 0.6532, 0.21, 0.6623, 0.1847, 0.666, 0.1837, 0.6509, 0.2768, 0.6483, 0.2707, 0.639, 0.2868, 0.6227, 0.293, 0.6319, 0.2893, 0.7471, 0.2995, 0.7455, 0.2998, 0.7717, 0.2845, 0.7714, 0.4552, 0.3977, 0.4694, 0.4073, 0.4516, 0.4352, 0.4373, 0.4271, 0.2128, 0.6436, 0.211, 0.6532, 0.1837, 0.6509, 0.1851, 0.6341, 0.2707, 0.639, 0.2664, 0.6331, 0.279, 0.6098, 0.2868, 0.6227, 0.4036, 0.4992, 0.4211, 0.5027, 0.4129, 0.5193, 0.4108, 0.5187, 0.4694, 0.4073, 0.483, 0.4169, 0.4652, 0.4432, 0.4516, 0.4352, 0.2148, 0.6357, 0.2128, 0.6436, 0.1851, 0.6341, 0.1902, 0.6131, 0.4687, 0.558, 0.4555, 0.5613, 0.4507, 0.5469, 0.455, 0.547, 0.483, 0.4169, 0.496, 0.4265, 0.4781, 0.4513, 0.4652, 0.4432, 0.2762, 0.5752, 0.2815, 0.5696, 0.2874, 0.5839, 0.2802, 0.5938, 0.4307, 0.4764, 0.4164, 0.4705, 0.43, 0.441, 0.4442, 0.4484, 0.4644, 0.5365, 0.473, 0.5443, 0.4552, 0.5448, 0.4525, 0.5423, 0.496, 0.4265, 0.5085, 0.4361, 0.4903, 0.4594, 0.4781, 0.4513, 0.2137, 0.5558, 0.2151, 0.562, 0.1903, 0.5873, 0.1836, 0.5661, 0.2815, 0.5696, 0.2913, 0.5598, 0.2913, 0.5802, 0.2874, 0.5839, 0.3839, 0.5596, 0.3826, 0.5443, 0.402, 0.5427, 0.4009, 0.5467, 0.5085, 0.4361, 0.5205, 0.446, 0.5017, 0.4675, 0.4903, 0.4594, 0.2131, 0.5459, 0.2137, 0.5558, 0.1836, 0.5661, 0.1806, 0.5474, 0.3826, 0.5443, 0.384, 0.5326, 0.4046, 0.5367, 0.402, 0.5427, 0.3547, 0.7304, 0.3705, 0.7301, 0.3673, 0.7512, 0.3614, 0.7509, 0.5205, 0.446, 0.5317, 0.4561, 0.5123, 0.4758, 0.5017, 0.4675, 0.213, 0.5346, 0.2131, 0.5459, 0.1806, 0.5474, 0.1805, 0.5285, 0.384, 0.5326, 0.3875, 0.5213, 0.407, 0.5294, 0.4046, 0.5367, 0.5317, 0.4561, 0.5423, 0.4667, 0.5219, 0.4841, 0.5123, 0.4758, 0.2125, 0.5246, 0.213, 0.5346, 0.1805, 0.5285, 0.1849, 0.5057, 0.3875, 0.5213, 0.3935, 0.5102, 0.4089, 0.5224, 0.407, 0.5294, 0.3728, 0.7024, 0.3575, 0.6984, 0.3756, 0.6816, 0.3803, 0.6821, 0.4912, 0.5044, 0.4807, 0.499, 0.4941, 0.4777, 0.5046, 0.4851, 0.5423, 0.4667, 0.5517, 0.4778, 0.5305, 0.4923, 0.5219, 0.4841, 0.3935, 0.5102, 0.4036, 0.4992, 0.4108, 0.5187, 0.4089, 0.5224, 0.3543, 0.6805, 0.3646, 0.6711, 0.3795, 0.6744, 0.3742, 0.6792, 0.4304, 0.7342, 0.4375, 0.7329, 0.4402, 0.7537, 0.4278, 0.7546, 0.5517, 0.4778, 0.5577, 0.4887, 0.5381, 0.5, 0.5305, 0.4923, 0.2264, 0.4586, 0.225, 0.4684, 0.1889, 0.4784, 0.1879, 0.454, 0.2664, 0.6331, 0.2586, 0.6329, 0.2631, 0.6074, 0.279, 0.6098, 0.2297, 0.4449, 0.2264, 0.4586, 0.1879, 0.454, 0.191, 0.4303, 0.3208, 0.4598, 0.3153, 0.442, 0.3365, 0.4268, 0.337, 0.4359, 0.2703, 0.5727, 0.2762, 0.5752, 0.2802, 0.5938, 0.265, 0.5933, 0.2339, 0.4308, 0.2297, 0.4449, 0.191, 0.4303, 0.199, 0.4064, 0.3153, 0.442, 0.3127, 0.4313, 0.3362, 0.4064, 0.3365, 0.4268, 0.4314, 0.7009, 0.4202, 0.7036, 0.4169, 0.6836, 0.4242, 0.6841, 0.4815, 0.724, 0.4821, 0.7171, 0.5011, 0.7258, 0.4947, 0.7395, 0.2379, 0.4184, 0.2339, 0.4308, 0.199, 0.4064, 0.2163, 0.3794, 0.4232, 0.7267, 0.4304, 0.7342, 0.4278, 0.7546, 0.4215, 0.7455, 0.4308, 0.6669, 0.4372, 0.6705, 0.426, 0.6787, 0.4191, 0.675, 0.4821, 0.7171, 0.483, 0.7094, 0.504, 0.7135, 0.5011, 0.7258, 0.3486, 0.7422, 0.3547, 0.7304, 0.3614, 0.7509, 0.357, 0.7637, 0.3697, 0.6138, 0.3591, 0.6123, 0.3659, 0.6001, 0.3676, 0.6006, 0.483, 0.7094, 0.4839, 0.703, 0.5052, 0.7006, 0.504, 0.7135, 0.2805, 0.7374, 0.2893, 0.7471, 0.2845, 0.7714, 0.2775, 0.7603, 0.3017, 0.5315, 0.2878, 0.5202, 0.3134, 0.5179, 0.3161, 0.5208, 0.3646, 0.5845, 0.3756, 0.5863, 0.3681, 0.5991, 0.3665, 0.5986, 0.2942, 0.4988, 0.3158, 0.4947, 0.3186, 0.5164, 0.3145, 0.5156, 0.4914, 0.677, 0.4914, 0.6692, 0.5122, 0.6742, 0.5089, 0.6867, 0.3575, 0.6984, 0.3543, 0.6805, 0.3742, 0.6792, 0.3756, 0.6816, 0.4302, 0.6605, 0.4308, 0.6669, 0.4191, 0.675, 0.4186, 0.6676, 0.4914, 0.6692, 0.4927, 0.6603, 0.5138, 0.6631, 0.5122, 0.6742, 0.4268, 0.6494, 0.4302, 0.6605, 0.4186, 0.6676, 0.4181, 0.6638, 0.4927, 0.6603, 0.4941, 0.6522, 0.5144, 0.6521, 0.5138, 0.6631, 0.4941, 0.6522, 0.4947, 0.6455, 0.5138, 0.6408, 0.5144, 0.6521, 0.3127, 0.4313, 0.3014, 0.4279, 0.3167, 0.395, 0.3362, 0.4064, 0.4947, 0.6455, 0.4942, 0.6415, 0.5115, 0.6273, 0.5138, 0.6408, 0.4358, 0.6127, 0.4307, 0.6225, 0.4259, 0.6075, 0.4256, 0.6072, 0.2648, 0.74, 0.2805, 0.7374, 0.2775, 0.7603, 0.2711, 0.7598, 0.4377, 0.6047, 0.4358, 0.6127, 0.4256, 0.6072, 0.4252, 0.6071, 0.5004, 0.5955, 0.5019, 0.5902, 0.5194, 0.5982, 0.5141, 0.6112, 0.194, 0.8349, 0.1697, 0.813, 0.2026, 0.7836, 0.2146, 0.7869, 0.4365, 0.5938, 0.4377, 0.6047, 0.4252, 0.6071, 0.4249, 0.6073, 0.4555, 0.5613, 0.4475, 0.5603, 0.4427, 0.5462, 0.4507, 0.5469, 0.5019, 0.5902, 0.503, 0.5829, 0.5223, 0.587, 0.5194, 0.5982, 0.5641, 0.4996, 0.5656, 0.5107, 0.5428, 0.5114, 0.5432, 0.5049, 0.4164, 0.4705, 0.4019, 0.4643, 0.415, 0.4337, 0.43, 0.441, 0.4596, 0.5324, 0.4644, 0.5365, 0.4525, 0.5423, 0.4462, 0.5378, 0.503, 0.5829, 0.5042, 0.5751, 0.5237, 0.5763, 0.5223, 0.587, 0.338, 0.7415, 0.3486, 0.7422, 0.357, 0.7637, 0.3423, 0.7674, 0.5042, 0.5751, 0.5056, 0.5683, 0.5238, 0.5642, 0.5237, 0.5763, 0.08593, 0.3163, 0.139, 0.2697, 0.1965, 0.3439, 0.1841, 0.3689, 0.4475, 0.5603, 0.4417, 0.5688, 0.4386, 0.553, 0.4427, 0.5462, 0.5102, 0.5446, 0.5104, 0.5385, 0.53, 0.5411, 0.5276, 0.5516, 0.5577, 0.4887, 0.5641, 0.4996, 0.5432, 0.5049, 0.5381, 0.5, 0.4597, 0.5266, 0.4596, 0.5324, 0.4462, 0.5378, 0.4467, 0.5306, 0.4807, 0.499, 0.4694, 0.4936, 0.4828, 0.4704, 0.4941, 0.4777, 0.5104, 0.5385, 0.5117, 0.5308, 0.5311, 0.531, 0.53, 0.5411, 0.2878, 0.5202, 0.2942, 0.4988, 0.3145, 0.5156, 0.3134, 0.5179, 0.4595, 0.5161, 0.4597, 0.5266, 0.4467, 0.5306, 0.4467, 0.5273, 0.5117, 0.5308, 0.513, 0.5235, 0.5314, 0.5211, 0.5311, 0.531, 0.2586, 0.6329, 0.2473, 0.6334, 0.2478, 0.6054, 0.2631, 0.6074, 0.3885, 0.4913, 0.3802, 0.5033, 0.3772, 0.494, 0.3773, 0.4941, 0.4101, 0.7286, 0.4232, 0.7267, 0.4215, 0.7455, 0.4162, 0.7455, 0.513, 0.5235, 0.5139, 0.5177, 0.5311, 0.509, 0.5314, 0.5211, 0.2649, 0.5711, 0.2703, 0.5727, 0.265, 0.5933, 0.2504, 0.5895, 0.4202, 0.7036, 0.409, 0.7048, 0.408, 0.6833, 0.4169, 0.6836, 0.4749, 0.7253, 0.4815, 0.724, 0.4947, 0.7395, 0.4806, 0.7447, 0.3591, 0.6123, 0.3473, 0.6056, 0.3648, 0.5994, 0.3659, 0.6001, 0.4052, 0.7384, 0.4101, 0.7286, 0.4162, 0.7455, 0.4127, 0.7574, 0.5264, 0.7743, 0.5073, 0.7813, 0.4952, 0.7539, 0.5058, 0.753, 0.349, 0.589, 0.3646, 0.5845, 0.3665, 0.5986, 0.365, 0.5986, 0.4134, 0.6483, 0.4268, 0.6494, 0.4181, 0.6638, 0.4157, 0.6628, 0.5073, 0.7813, 0.4914, 0.7877, 0.4831, 0.7573, 0.4952, 0.7539, 0.2591, 0.7509, 0.2648, 0.74, 0.2711, 0.7598, 0.266, 0.7732, 0.3397, 0.7146, 0.3389, 0.7292, 0.3323, 0.7228, 0.3318, 0.7225, 0.4768, 0.6959, 0.4799, 0.682, 0.4977, 0.6898, 0.4977, 0.6943, 0.4839, 0.703, 0.4768, 0.6959, 0.4977, 0.6943, 0.5052, 0.7006, 0.4914, 0.7877, 0.4759, 0.7911, 0.4697, 0.7606, 0.4831, 0.7573, 0.4307, 0.6225, 0.4144, 0.6219, 0.4257, 0.6077, 0.4259, 0.6075, 0.4799, 0.682, 0.4914, 0.677, 0.5089, 0.6867, 0.4977, 0.6898, 0.4759, 0.7911, 0.461, 0.7935, 0.4556, 0.7636, 0.4697, 0.7606, 0.405, 0.661, 0.4074, 0.6565, 0.4134, 0.6665, 0.4089, 0.6739, 0.461, 0.7935, 0.4468, 0.7956, 0.4422, 0.7664, 0.4556, 0.7636, 0.2606, 0.6949, 0.2592, 0.7095, 0.2374, 0.6991, 0.2376, 0.6921, 0.4074, 0.6565, 0.4134, 0.6483, 0.4157, 0.6628, 0.4134, 0.6665, 0.4468, 0.7956, 0.4328, 0.7975, 0.4287, 0.7685, 0.4422, 0.7664, 0.2597, 0.6826, 0.2606, 0.6949, 0.2376, 0.6921, 0.239, 0.685, 0.3014, 0.4279, 0.2856, 0.4246, 0.296, 0.3863, 0.3167, 0.395, 0.4202, 0.5913, 0.4365, 0.5938, 0.4249, 0.6073, 0.4247, 0.6075, 0.4328, 0.7975, 0.419, 0.7994, 0.4146, 0.7707, 0.4287, 0.7685, 0.2565, 0.6715, 0.2597, 0.6826, 0.239, 0.685, 0.2397, 0.6791, 0.2502, 0.7496, 0.2591, 0.7509, 0.266, 0.7732, 0.2495, 0.775, 0.3357, 0.634, 0.3322, 0.6513, 0.3138, 0.6389, 0.3147, 0.6362, 0.3802, 0.5033, 0.366, 0.4977, 0.3773, 0.4939, 0.3772, 0.494, 0.419, 0.7994, 0.4054, 0.8013, 0.4013, 0.773, 0.4146, 0.7707, 0.2495, 0.659, 0.2565, 0.6715, 0.2397, 0.6791, 0.2394, 0.6753, 0.3737, 0.4839, 0.3885, 0.4913, 0.3773, 0.4941, 0.3774, 0.4941, 0.4144, 0.6219, 0.4125, 0.6103, 0.4254, 0.6078, 0.4257, 0.6077, 0.4417, 0.5688, 0.4292, 0.5668, 0.4349, 0.552, 0.4386, 0.553, 0.4942, 0.6415, 0.4912, 0.64, 0.4974, 0.6241, 0.5115, 0.6273, 0.4054, 0.8013, 0.3919, 0.8034, 0.3879, 0.7747, 0.4013, 0.773, 0.4125, 0.6103, 0.4135, 0.6009, 0.425, 0.6077, 0.4254, 0.6078, 0.4957, 0.5958, 0.5004, 0.5955, 0.5141, 0.6112, 0.4983, 0.613, 0.3919, 0.8034, 0.3782, 0.8056, 0.3739, 0.7762, 0.3879, 0.7747, 0.2592, 0.7095, 0.2452, 0.7186, 0.2292, 0.7018, 0.2374, 0.6991, 0.3473, 0.6056, 0.349, 0.589, 0.365, 0.5986, 0.3648, 0.5994, 0.4019, 0.4643, 0.3876, 0.4581, 0.3993, 0.4266, 0.415, 0.4337, 0.4135, 0.6009, 0.4202, 0.5913, 0.4247, 0.6075, 0.425, 0.6077, 0.3782, 0.8056, 0.3643, 0.8078, 0.3591, 0.7782, 0.3739, 0.7762, 0.3252, 0.7423, 0.338, 0.7415, 0.3423, 0.7674, 0.3286, 0.7694, 0.3643, 0.8078, 0.3505, 0.8102, 0.3449, 0.7807, 0.3591, 0.7782, 0.2627, 0.5647, 0.2649, 0.5711, 0.2504, 0.5895, 0.2478, 0.5767, 0.3389, 0.7292, 0.3245, 0.7298, 0.3319, 0.7231, 0.3323, 0.7228, 0.4465, 0.5111, 0.4595, 0.5161, 0.4467, 0.5273, 0.4452, 0.5261, 0.3505, 0.8102, 0.3365, 0.8128, 0.3307, 0.783, 0.3449, 0.7807, 0.259, 0.5516, 0.2627, 0.5647, 0.2478, 0.5767, 0.2464, 0.5713, 0.3546, 0.5401, 0.3479, 0.555, 0.3357, 0.5378, 0.336, 0.5334, 0.3243, 0.7162, 0.3397, 0.7146, 0.3318, 0.7225, 0.3313, 0.7231, 0.4292, 0.5668, 0.4254, 0.5582, 0.4322, 0.5446, 0.4349, 0.552, 0.4981, 0.5616, 0.5, 0.5494, 0.5167, 0.5546, 0.5163, 0.5586, 0.5056, 0.5683, 0.4981, 0.5616, 0.5163, 0.5586, 0.5238, 0.5642, 0.3365, 0.8128, 0.3217, 0.8155, 0.3161, 0.785, 0.3307, 0.783, 0.2341, 0.6587, 0.2495, 0.659, 0.2394, 0.6753, 0.237, 0.6743, 0.3569, 0.5274, 0.3546, 0.5401, 0.336, 0.5334, 0.3354, 0.5276, 0.4694, 0.4936, 0.4572, 0.4878, 0.4707, 0.4631, 0.4828, 0.4704, 0.5, 0.5494, 0.5102, 0.5446, 0.5276, 0.5516, 0.5167, 0.5546, 0.3217, 0.8155, 0.3061, 0.8184, 0.3009, 0.7866, 0.3161, 0.785, 0.3578, 0.5119, 0.3569, 0.5274, 0.3354, 0.5276, 0.3349, 0.5238, 0.434, 0.5218, 0.4384, 0.518, 0.442, 0.5286, 0.4358, 0.5351, 0.3967, 0.7378, 0.4052, 0.7384, 0.4127, 0.7574, 0.3994, 0.7604, 0.3061, 0.8184, 0.2893, 0.8215, 0.2846, 0.7879, 0.3009, 0.7866, 0.2473, 0.6334, 0.2351, 0.6341, 0.2315, 0.605, 0.2478, 0.6054, 0.4384, 0.518, 0.4465, 0.5111, 0.4452, 0.5261, 0.442, 0.5286, 0.2893, 0.8215, 0.2711, 0.8246, 0.2671, 0.7894, 0.2846, 0.7879, 0.366, 0.4977, 0.3737, 0.4839, 0.3774, 0.4941, 0.3773, 0.4939, 0.3322, 0.6513, 0.3154, 0.6583, 0.309, 0.6385, 0.3138, 0.6389, 0.2711, 0.8246, 0.2511, 0.8279, 0.2499, 0.7906, 0.2671, 0.7894, 0.2803, 0.4571, 0.2757, 0.4749, 0.2686, 0.4635, 0.2684, 0.4635, 0.3247, 0.6247, 0.3357, 0.634, 0.3147, 0.6362, 0.3112, 0.6328, 0.409, 0.7048, 0.3974, 0.7049, 0.3985, 0.6832, 0.408, 0.6833, 0.5139, 0.5177, 0.5086, 0.514, 0.5226, 0.5004, 0.5311, 0.509, 0.2511, 0.8279, 0.2273, 0.8313, 0.2322, 0.7899, 0.2499, 0.7906, 0.2406, 0.5498, 0.259, 0.5516, 0.2464, 0.5713, 0.2436, 0.5701, 0.4006, 0.6601, 0.405, 0.661, 0.4089, 0.6739, 0.399, 0.6741, 0.4687, 0.7269, 0.4749, 0.7253, 0.4806, 0.7447, 0.4681, 0.7467, 0.2273, 0.8313, 0.194, 0.8349, 0.2146, 0.7869, 0.2322, 0.7899, 0.4616, 0.7201, 0.4687, 0.7269, 0.4681, 0.7467, 0.4611, 0.7382, 0.5447, 0.7588, 0.5264, 0.7743, 0.5058, 0.753, 0.5095, 0.7416, 0.9999, 0.0001096, 0.9999, 0.3458, 0.6318, 0.3458, 0.6318, 0.0001097])
me_cube.materials.append(mat_material)
me_cube.use_remesh_preserve_volume = False
me_cube.use_remesh_preserve_attributes = False
me_cube.use_mirror_vertex_groups = False
me_cube.update()

# ---- objects
ob_cube = bpy.data.objects.new('Cube', me_cube)
ob_lamp = bpy.data.objects.new('Lamp', light_lamp)
ob_camera = bpy.data.objects.new('Camera', cam_camera)

# ---- transforms, parenting, visibility, modifiers, constraints
ob_cube.location = (0.0, 0.0, 0.0)
ob_cube.lock_rotations_4d = False
ob_cube.empty_display_type = 'ARROWS'
ob_cube.lineart.crease_threshold = 0.0
ob_lamp.location = (4.076, 1.005, 5.904)
ob_lamp.rotation_euler = (0.6503, 0.05522, 1.866)
ob_lamp.lock_rotations_4d = False
ob_lamp.empty_display_type = 'ARROWS'
ob_lamp.color = (0.0, 0.0, 0.0, 0.0)
ob_lamp.lineart.crease_threshold = 0.0
ob_camera.location = (7.481, -6.508, 5.344)
ob_camera.rotation_euler = (1.109, 0.0, 0.8149)
ob_camera.lock_rotations_4d = False
ob_camera.empty_display_type = 'ARROWS'
ob_camera.color = (0.0, 0.0, 0.0, 0.0)
ob_camera.display_type = 'WIRE'
ob_camera.lineart.crease_threshold = 0.0

# ---- collection membership
col_collection_1.objects.link(ob_cube)
col_collection_1.objects.link(ob_lamp)
col_collection_1.objects.link(ob_camera)

# ---- scene / render settings (as saved in the file)
scene.camera = ob_camera
scene.frame_start = 1; scene.frame_end = 250; scene.frame_set(1)
scene.render.engine = 'BLENDER_EEVEE_NEXT'
scene.render.resolution_percentage = 50
scene.render.dither_intensity = 0.0
scene.cycles.use_denoising = False
scene.cycles.samples = 128
scene.cycles.sampling_pattern = 'TABULATED_SOBOL'
scene.cycles.light_sampling_threshold = 0.0
scene.cycles.use_adaptive_sampling = False
scene.cycles.use_light_tree = False
scene.cycles.blur_glossy = 0.0
scene.cycles.sample_clamp_indirect = 0.0
scene.view_settings.view_transform = 'Standard'
bpy.context.view_layer.update()
